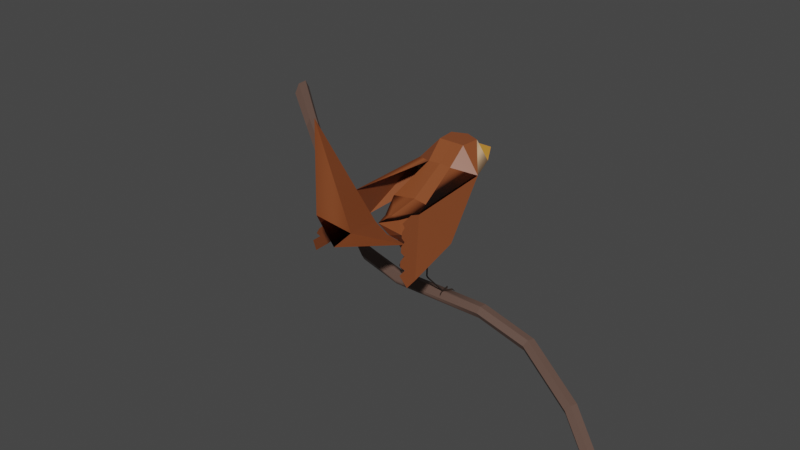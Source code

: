 # Source: bird.blend  (saved by Blender 3.6.13; exported with 4.5.12 LTS)
import bpy
from mathutils import Matrix  # noqa: F401  (used for matrix-valued properties, if any)

bpy.ops.wm.read_factory_settings(use_empty=True)
scene = bpy.context.scene
scene.name = 'Scene'

# ---- collections
col_collection = bpy.data.collections.new('Collection'); scene.collection.children.link(col_collection)

# ---- materials (node trees are filled in below, after node groups)
mat_body = bpy.data.materials.new('Body')
mat_body.use_transparent_shadow = False
mat_body.diffuse_color = (0.2502, 0.06848, 0.02217, 1.0)
mat_paruh = bpy.data.materials.new('paruh')
mat_paruh.use_transparent_shadow = False
mat_paruh.diffuse_color = (0.9647, 0.4179, 0.05286, 1.0)
mat_body_1 = bpy.data.materials.new('Body_1')
mat_body_1.use_transparent_shadow = False
mat_body_1.diffuse_color = (0.7682, 0.4851, 0.2831, 1.0)
mat_kaki = bpy.data.materials.new('kaki')
mat_kaki.use_transparent_shadow = False
mat_kaki.diffuse_color = (0.02539, 0.01621, 0.01235, 1.0)
mat_kayu = bpy.data.materials.new('kayu')
mat_kayu.use_transparent_shadow = False
mat_kayu.diffuse_color = (0.1193, 0.07196, 0.05623, 1.0)

# ---- material node trees
mat_body.use_nodes = True; mat_body.node_tree.nodes.clear()
_N = mat_body.node_tree.nodes; _L = mat_body.node_tree.links
n0 = _N.new('ShaderNodeBsdfPrincipled'); n0.name = 'Principled BSDF'; n0.location = (10, 300)
n0.distribution = 'GGX'
n0.subsurface_method = 'RANDOM_WALK_SKIN'
n0.inputs[0].default_value = (0.2502, 0.06848, 0.02217, 1.0)
n0.inputs[2].default_value = 0.4
n0.inputs[3].default_value = 1.45
n0.inputs[27].default_value = (0.2502, 0.06848, 0.02217, 1.0)
n1 = _N.new('ShaderNodeOutputMaterial'); n1.name = 'Material Output'; n1.location = (300, 300)
n2 = _N.new('ShaderNodeNormalMap'); n2.name = 'Normal Map'; n2.location = (-300, -300)
n2.label = 'Normal/Map'
_L.new(n0.outputs[0], n1.inputs[0])
_L.new(n2.outputs[0], n0.inputs[5])
n1.is_active_output = True
mat_paruh.use_nodes = True; mat_paruh.node_tree.nodes.clear()
_N = mat_paruh.node_tree.nodes; _L = mat_paruh.node_tree.links
n0 = _N.new('ShaderNodeBsdfPrincipled'); n0.name = 'Principled BSDF'; n0.location = (10, 300)
n0.distribution = 'GGX'
n0.subsurface_method = 'RANDOM_WALK_SKIN'
n0.inputs[0].default_value = (0.9647, 0.4179, 0.05286, 1.0)
n0.inputs[2].default_value = 0.4
n0.inputs[3].default_value = 1.45
n0.inputs[27].default_value = (0.9647, 0.4179, 0.05286, 1.0)
n1 = _N.new('ShaderNodeOutputMaterial'); n1.name = 'Material Output'; n1.location = (300, 300)
n2 = _N.new('ShaderNodeNormalMap'); n2.name = 'Normal Map'; n2.location = (-300, -300)
n2.label = 'Normal/Map'
_L.new(n0.outputs[0], n1.inputs[0])
_L.new(n2.outputs[0], n0.inputs[5])
n1.is_active_output = True
mat_body_1.use_nodes = True; mat_body_1.node_tree.nodes.clear()
_N = mat_body_1.node_tree.nodes; _L = mat_body_1.node_tree.links
n0 = _N.new('ShaderNodeBsdfPrincipled'); n0.name = 'Principled BSDF'; n0.location = (10, 300)
n0.distribution = 'GGX'
n0.subsurface_method = 'RANDOM_WALK_SKIN'
n0.inputs[0].default_value = (0.7682, 0.4851, 0.2831, 1.0)
n0.inputs[2].default_value = 0.4
n0.inputs[3].default_value = 1.45
n0.inputs[27].default_value = (0.7682, 0.4851, 0.2831, 1.0)
n1 = _N.new('ShaderNodeOutputMaterial'); n1.name = 'Material Output'; n1.location = (300, 300)
n2 = _N.new('ShaderNodeNormalMap'); n2.name = 'Normal Map'; n2.location = (-300, -300)
n2.label = 'Normal/Map'
_L.new(n0.outputs[0], n1.inputs[0])
_L.new(n2.outputs[0], n0.inputs[5])
n1.is_active_output = True
mat_kaki.use_nodes = True; mat_kaki.node_tree.nodes.clear()
_N = mat_kaki.node_tree.nodes; _L = mat_kaki.node_tree.links
n0 = _N.new('ShaderNodeBsdfPrincipled'); n0.name = 'Principled BSDF'; n0.location = (10, 300)
n0.distribution = 'GGX'
n0.subsurface_method = 'RANDOM_WALK_SKIN'
n0.inputs[0].default_value = (0.02539, 0.01621, 0.01235, 1.0)
n0.inputs[2].default_value = 0.4
n0.inputs[3].default_value = 1.45
n0.inputs[27].default_value = (0.02539, 0.01621, 0.01235, 1.0)
n1 = _N.new('ShaderNodeOutputMaterial'); n1.name = 'Material Output'; n1.location = (300, 300)
n2 = _N.new('ShaderNodeNormalMap'); n2.name = 'Normal Map'; n2.location = (-300, -300)
n2.label = 'Normal/Map'
_L.new(n0.outputs[0], n1.inputs[0])
_L.new(n2.outputs[0], n0.inputs[5])
n1.is_active_output = True
mat_kayu.use_nodes = True; mat_kayu.node_tree.nodes.clear()
_N = mat_kayu.node_tree.nodes; _L = mat_kayu.node_tree.links
n0 = _N.new('ShaderNodeBsdfPrincipled'); n0.name = 'Principled BSDF'; n0.location = (10, 300)
n0.distribution = 'GGX'
n0.subsurface_method = 'RANDOM_WALK_SKIN'
n0.inputs[0].default_value = (0.1193, 0.07196, 0.05623, 1.0)
n0.inputs[2].default_value = 0.4
n0.inputs[3].default_value = 1.45
n0.inputs[27].default_value = (0.1193, 0.07196, 0.05623, 1.0)
n1 = _N.new('ShaderNodeOutputMaterial'); n1.name = 'Material Output'; n1.location = (300, 300)
n2 = _N.new('ShaderNodeNormalMap'); n2.name = 'Normal Map'; n2.location = (-300, -300)
n2.label = 'Normal/Map'
_L.new(n0.outputs[0], n1.inputs[0])
_L.new(n2.outputs[0], n0.inputs[5])
n1.is_active_output = True

# ---- world
world_world = bpy.data.worlds.new('World'); scene.world = world_world
world_world.use_nodes = True; world_world.node_tree.nodes.clear()
_N = world_world.node_tree.nodes; _L = world_world.node_tree.links
n0 = _N.new('ShaderNodeOutputWorld'); n0.name = 'World Output'; n0.location = (300, 300)
n1 = _N.new('ShaderNodeBackground'); n1.name = 'Background'; n1.location = (10, 300)
n1.inputs[0].default_value = (0.05088, 0.05088, 0.05088, 1.0)
_L.new(n1.outputs[0], n0.inputs[0])
n0.is_active_output = True
world_world.color = (0.05088, 0.05088, 0.05088)
world_world.use_sun_shadow = False
world_world.sun_shadow_jitter_overblur = 0.0

# ---- meshes
me_plane_003 = bpy.data.meshes.new('Plane.003')
me_plane_003.from_pydata([(0.9678, -0.07471, 0.2448), (0.6109, 0.7812, 0.5066), (0.5486, 0.7812, 1.291), (1.386, -0.1617, 1.458), (0.8186, -0.8761, 1.034), (0.5079, 0.1056, 2.023), (1.219, -1.284, 2.025), (0.7825, -2.536, 2.362), (0.7652, -2.613, 3.583), (2.117, -2.377, 6.042), (1.533, -0.3354, 5.132), (1.027, -0.9711, 3.461), (0.4374, -1.652, 4.789), (0.326, -1.084, 4.782), (1.533, -0.1973, 5.575), (2.172, -2.432, 6.572), (2.014, -2.017, 5.882), (1.636, -0.696, 5.293), (1.888, -1.577, 5.685), (1.762, -1.136, 5.489), (1.598, -0.2859, 6.12), (1.674, -0.5535, 6.24), (1.636, -0.4606, 6.049), (1.976, -1.607, 6.709), (2.052, -1.874, 6.829), (2.014, -1.826, 6.495), (1.724, -0.7262, 6.317), (1.8, -0.9938, 6.436), (1.762, -0.9134, 6.205), (1.85, -1.167, 6.513), (1.926, -1.434, 6.632), (1.888, -1.363, 6.372), (2.052, -2.013, 6.385), (1.976, -1.745, 6.266), (2.014, -1.879, 6.325), (1.926, -1.572, 6.189), (1.85, -1.305, 6.069), (1.888, -1.438, 6.129), (1.8, -1.132, 5.992), (1.724, -0.8644, 5.873), (1.762, -0.9982, 5.933), (1.674, -0.6916, 5.796), (1.598, -0.4241, 5.677), (1.636, -0.5579, 5.736), (0.7825, -2.536, 2.362), (0.7652, -2.613, 3.583), (0.2629, -2.581, 2.101), (0.2557, -2.616, 3.769), (0.5437, -3.419, 3.359), (0.6896, -2.886, 3.603), (0.2506, -2.933, 3.713), (0.5102, -3.423, 3.378), (0.5746, -3.415, 3.368), (0.5251, -3.421, 3.318), (0.647, -3.823, 3.49), (0.6353, -3.837, 3.548), (0.6975, -3.819, 3.539), (0.6685, -3.904, 3.459), (0.6613, -3.934, 3.511), (0.7228, -3.913, 3.503), (0.8889, -4.642, 2.861), (0.8848, -4.7, 2.88), (0.946, -4.677, 2.884), (1.011, -4.717, 2.726), (0.9503, -4.741, 2.72), (0.9526, -4.681, 2.708), (1.955, -1.9, 3.777), (1.108, -4.754, 2.472), (1.049, -4.778, 2.459), (1.055, -4.72, 2.441), (1.151, -4.85, 2.36), (0.8822, -4.7, 2.9), (0.9101, -4.65, 2.879), (0.9406, -4.713, 2.873), (0.8918, -4.739, 2.645), (0.832, -4.726, 2.669), (0.8628, -4.675, 2.655), (0.841, -4.759, 2.437), (0.7795, -4.746, 2.456), (0.8088, -4.696, 2.434), (0.7706, -4.833, 2.323), (0.8813, -4.691, 2.875), (0.9245, -4.688, 2.87), (0.9093, -4.66, 2.896), (0.8759, -4.785, 2.981), (0.9193, -4.784, 2.98), (0.9037, -4.76, 3.009), (0.8914, -4.879, 3.018), (0.0, 0.2852, -0.2219), (-0.9678, -0.07471, 0.2448), (0.0, 0.7812, 0.2535), (-0.6109, 0.7812, 0.5066), (0.0, -0.2836, -1.322), (0.0, -0.4526, -0.1299), (-0.5486, 0.7812, 1.291), (0.0, 0.7812, 1.291), (-1.386, -0.1617, 1.458), (-0.8186, -0.8761, 1.034), (0.0, -1.265, 0.5699), (-0.5079, 0.1056, 2.023), (0.0, 0.1217, 1.987), (-1.219, -1.284, 2.025), (0.0, -1.982, 0.9347), (-0.7825, -2.536, 2.362), (-0.7652, -2.613, 3.583), (0.0, -2.613, 1.942), (0.0, -2.616, 3.859), (-2.117, -2.377, 6.042), (-1.533, -0.3354, 5.132), (0.0, -0.7896, 3.499), (-1.027, -0.9711, 3.461), (-0.4374, -1.652, 4.789), (0.0, -1.741, 4.945), (0.0, -0.9888, 4.797), (-0.326, -1.084, 4.782), (0.0, -0.9992, 5.558), (-1.533, -0.1973, 5.575), (-2.172, -2.432, 6.572), (-2.014, -2.017, 5.882), (-1.636, -0.696, 5.293), (-1.888, -1.577, 5.685), (-1.762, -1.136, 5.489), (-1.598, -0.2859, 6.12), (-1.674, -0.5535, 6.24), (-1.636, -0.4606, 6.049), (-1.976, -1.607, 6.709), (-2.052, -1.874, 6.829), (-2.014, -1.826, 6.495), (-1.724, -0.7262, 6.317), (-1.8, -0.9938, 6.436), (-1.762, -0.9134, 6.205), (-1.85, -1.167, 6.513), (-1.926, -1.434, 6.632), (-1.888, -1.363, 6.372), (-2.052, -2.013, 6.385), (-1.976, -1.745, 6.266), (-2.014, -1.879, 6.325), (-1.926, -1.572, 6.189), (-1.85, -1.305, 6.069), (-1.888, -1.438, 6.129), (-1.8, -1.132, 5.992), (-1.724, -0.8644, 5.873), (-1.762, -0.9982, 5.933), (-1.674, -0.6916, 5.796), (-1.598, -0.4241, 5.677), (-1.636, -0.5579, 5.736), (-0.7825, -2.536, 2.362), (-0.7652, -2.613, 3.583), (-0.2629, -2.581, 2.101), (-0.2557, -2.616, 3.769), (-0.5437, -3.419, 3.359), (-0.6896, -2.886, 3.603), (-0.2506, -2.933, 3.713), (-0.5102, -3.423, 3.378), (-0.5746, -3.415, 3.368), (-0.5251, -3.421, 3.318), (-0.647, -3.823, 3.49), (-0.6353, -3.837, 3.548), (-0.6975, -3.819, 3.539), (-0.6685, -3.904, 3.459), (-0.6613, -3.934, 3.511), (-0.7228, -3.913, 3.503), (-0.8889, -4.642, 2.861), (-0.8848, -4.7, 2.88), (-0.946, -4.677, 2.884), (-1.011, -4.717, 2.726), (-0.9503, -4.741, 2.72), (-0.9526, -4.681, 2.708), (-1.955, -1.9, 3.777), (-1.108, -4.754, 2.472), (-1.049, -4.778, 2.459), (-1.055, -4.72, 2.441), (-1.151, -4.85, 2.36), (-0.8822, -4.7, 2.9), (-0.9101, -4.65, 2.879), (-0.9406, -4.713, 2.873), (-0.8918, -4.739, 2.645), (-0.832, -4.726, 2.669), (-0.8628, -4.675, 2.655), (-0.841, -4.759, 2.437), (-0.7795, -4.746, 2.456), (-0.8088, -4.696, 2.434), (-0.7706, -4.833, 2.323), (-0.8813, -4.691, 2.875), (-0.9245, -4.688, 2.87), (-0.9093, -4.66, 2.896), (-0.8759, -4.785, 2.981), (-0.9193, -4.784, 2.98), (-0.9037, -4.76, 3.009), (-0.8914, -4.879, 3.018), (7.451e-09, -0.8329, 7.021), (0.1267, 4.045, 8.744), (7.451e-09, -0.8858, 5.696), (7.451e-09, -1.648, 5.071), (7.451e-09, -2.534, 3.993), (0.3925, -0.7172, 8.306), (-0.6472, 0.0611, 8.034)], [], [(0, 92, 93), (1, 88, 90), (0, 88, 1), (2, 1, 90, 95), (0, 92, 88), (93, 4, 0), (0, 1, 3), (0, 4, 3), (4, 93, 98), (2, 3, 1), (2, 95, 100, 5), (2, 5, 3), (4, 98, 6), (4, 6, 3), (102, 7, 6), (98, 102, 6), (7, 8, 6), (7, 102, 105), (8, 7, 105), (105, 106, 8), (17, 10, 66), (36, 29, 27, 38), (5, 10, 3), (6, 11, 5), (8, 11, 6), (109, 11, 5, 100), (11, 109, 113, 13), (11, 12, 13), (106, 12, 8), (11, 8, 12), (106, 112, 12), (13, 113, 115), (12, 112, 115), (13, 12, 115), (6, 66, 3), (32, 15, 24), (16, 9, 15, 32), (14, 42, 20), (33, 23, 30, 35), (10, 17, 42, 14), (19, 39, 41, 17), (18, 36, 38, 19), (16, 33, 35, 18), (32, 34, 16), (34, 33, 16), (35, 37, 18), (37, 36, 18), (38, 40, 19), (40, 39, 19), (41, 43, 17), (43, 42, 17), (26, 39, 40, 28), (28, 40, 38, 27), (29, 36, 37, 31), (31, 37, 35, 30), (32, 24, 25, 34), (34, 25, 23, 33), (20, 42, 43, 22), (22, 43, 41, 21), (39, 26, 21, 41), (44, 45, 49), (45, 49, 50, 47), (47, 46, 50), (44, 49, 48), (49, 48, 50), (44, 48, 46), (50, 46, 48), (51, 53, 52), (55, 56, 59, 58), (52, 53, 54, 56), (51, 52, 56, 55), (53, 51, 55, 54), (57, 58, 61, 60), (54, 55, 58, 57), (56, 54, 57, 59), (59, 57, 60, 62), (58, 59, 62, 61), (60, 61, 64, 65), (61, 62, 63, 64), (62, 60, 65, 63), (10, 3, 66), (66, 9, 16), (18, 19, 66), (19, 17, 66), (66, 16, 18), (63, 65, 69, 67), (65, 64, 68, 69), (64, 63, 67, 68), (68, 67, 70), (67, 69, 70), (69, 68, 70), (72, 71, 75, 76), (71, 73, 74, 75), (73, 72, 76, 74), (74, 76, 79, 77), (76, 75, 78, 79), (75, 74, 77, 78), (78, 77, 80), (77, 79, 80), (79, 78, 80), (81, 83, 86, 84), (83, 82, 85, 86), (82, 81, 84, 85), (85, 84, 87), (84, 86, 87), (86, 85, 87), (89, 93, 92), (91, 90, 88), (89, 91, 88), (94, 95, 90, 91), (89, 88, 92), (93, 89, 97), (89, 96, 91), (89, 96, 97), (97, 98, 93), (94, 91, 96), (94, 99, 100, 95), (94, 96, 99), (97, 101, 98), (97, 96, 101), (102, 101, 103), (98, 101, 102), (103, 101, 104), (103, 105, 102), (104, 105, 103), (105, 104, 106), (119, 168, 108), (138, 140, 129, 131), (99, 96, 108), (101, 99, 110), (104, 101, 110), (109, 100, 99, 110), (110, 114, 113, 109), (110, 114, 111), (106, 104, 111), (110, 111, 104), (106, 111, 112), (114, 115, 113), (111, 115, 112), (114, 115, 111), (101, 96, 168), (134, 126, 117), (118, 134, 117, 107), (116, 122, 144), (135, 137, 132, 125), (108, 116, 144, 119), (121, 119, 143, 141), (120, 121, 140, 138), (118, 120, 137, 135), (134, 118, 136), (136, 118, 135), (137, 120, 139), (139, 120, 138), (140, 121, 142), (142, 121, 141), (143, 119, 145), (145, 119, 144), (128, 130, 142, 141), (130, 129, 140, 142), (131, 133, 139, 138), (133, 132, 137, 139), (134, 136, 127, 126), (136, 135, 125, 127), (122, 124, 145, 144), (124, 123, 143, 145), (141, 143, 123, 128), (146, 151, 147), (147, 149, 152, 151), (149, 152, 148), (146, 150, 151), (151, 152, 150), (146, 148, 150), (152, 150, 148), (153, 154, 155), (157, 160, 161, 158), (154, 158, 156, 155), (153, 157, 158, 154), (155, 156, 157, 153), (159, 162, 163, 160), (156, 159, 160, 157), (158, 161, 159, 156), (161, 164, 162, 159), (160, 163, 164, 161), (162, 167, 166, 163), (163, 166, 165, 164), (164, 165, 167, 162), (108, 168, 96), (168, 118, 107), (120, 168, 121), (121, 168, 119), (168, 120, 118), (165, 169, 171, 167), (167, 171, 170, 166), (166, 170, 169, 165), (170, 172, 169), (169, 172, 171), (171, 172, 170), (174, 178, 177, 173), (173, 177, 176, 175), (175, 176, 178, 174), (176, 179, 181, 178), (178, 181, 180, 177), (177, 180, 179, 176), (180, 182, 179), (179, 182, 181), (181, 182, 180), (183, 186, 188, 185), (185, 188, 187, 184), (184, 187, 186, 183), (187, 189, 186), (186, 189, 188), (188, 189, 187), (190, 191, 192), (190, 192, 193), (193, 194, 190), (195, 190, 196), (191, 190, 196), (194, 195, 190)])
me_plane_003.polygons.foreach_set('use_smooth', [True] * 218)
me_plane_003.polygons.foreach_set('material_index', [1, 0, 2, 0, 1, 2, 2, 2, 2, 0, 0, 0, 2, 2, 2, 2, 2, 2, 2, 2, 0, 0, 0, 0, 0, 0, 0, 0, 0, 0, 0, 0, 0, 0, 0, 0, 0, 0, 0, 0, 0, 0, 0, 0, 0, 0, 0, 0, 0, 0, 0, 0, 0, 0, 0, 0, 0, 0, 0, 0, 0, 0, 0, 0, 0, 0, 0, 3, 3, 3, 3, 3, 3, 3, 3, 3, 3, 3, 3, 3, 0, 0, 0, 0, 0, 3, 3, 3, 3, 3, 3, 3, 3, 3, 3, 3, 3, 3, 3, 3, 3, 3, 3, 3, 3, 3, 1, 0, 2, 0, 1, 2, 2, 2, 2, 0, 0, 0, 2, 2, 2, 2, 2, 2, 2, 2, 0, 0, 0, 0, 0, 0, 0, 0, 0, 0, 0, 0, 0, 0, 0, 0, 0, 0, 0, 0, 0, 0, 0, 0, 0, 0, 0, 0, 0, 0, 0, 0, 0, 0, 0, 0, 0, 0, 0, 0, 0, 0, 0, 0, 0, 0, 0, 3, 3, 3, 3, 3, 3, 3, 3, 3, 3, 3, 3, 3, 0, 0, 0, 0, 0, 3, 3, 3, 3, 3, 3, 3, 3, 3, 3, 3, 3, 3, 3, 3, 3, 3, 3, 3, 3, 3, 0, 0, 0, 0, 0, 0])
_k = set([(0, 1), (0, 4), (0, 88), (0, 93), (1, 2), (1, 3), (1, 88), (1, 90), (2, 3), (2, 5), (2, 95), (3, 4), (3, 5), (3, 66), (4, 6), (4, 93), (4, 98), (5, 100), (6, 7), (6, 8), (6, 11), (6, 98), (6, 102), (7, 8), (7, 102), (7, 105), (8, 11), (8, 12), (8, 105), (8, 106), (9, 16), (10, 17), (10, 66), (11, 12), (11, 109), (12, 13), (12, 106), (12, 112), (12, 115), (13, 113), (16, 18), (17, 19), (18, 19), (44, 48), (46, 48), (46, 50), (49, 50), (51, 52), (51, 53), (51, 55), (52, 53), (52, 56), (53, 54), (54, 55), (54, 56), (54, 57), (55, 56), (55, 58), (56, 59), (57, 58), (57, 59), (57, 60), (58, 59), (58, 61), (59, 62), (60, 61), (60, 62), (60, 65), (61, 62), (61, 64), (62, 63), (63, 64), (63, 65), (63, 67), (64, 65), (64, 68), (65, 69), (67, 68), (67, 69), (67, 70), (68, 69), (68, 70), (69, 70), (71, 75), (72, 76), (73, 74), (74, 75), (74, 76), (74, 77), (75, 76), (75, 78), (76, 79), (77, 78), (77, 79), (77, 80), (78, 79), (78, 80), (79, 80), (81, 84), (82, 85), (83, 86), (84, 85), (84, 86), (84, 87), (85, 86), (85, 87), (86, 87), (88, 89), (88, 90), (88, 91), (88, 92), (89, 91), (89, 93), (89, 97), (90, 91), (91, 94), (91, 96), (92, 93), (93, 97), (93, 98), (94, 95), (94, 96), (94, 99), (95, 100), (96, 97), (96, 99), (96, 168), (97, 98), (97, 101), (98, 101), (98, 102), (99, 100), (100, 109), (101, 102), (101, 103), (101, 104), (101, 110), (102, 103), (102, 105), (103, 104), (103, 105), (104, 105), (104, 106), (104, 110), (104, 111), (106, 111), (106, 112), (107, 118), (108, 119), (108, 168), (109, 110), (109, 113), (110, 111), (111, 112), (111, 114), (111, 115), (112, 115), (113, 114), (113, 115), (118, 120), (119, 121), (120, 121), (146, 150), (148, 150), (148, 152), (151, 152), (153, 154), (153, 155), (153, 157), (154, 155), (154, 158), (155, 156), (156, 157), (156, 158), (156, 159), (157, 158), (157, 160), (158, 161), (159, 160), (159, 161), (159, 162), (160, 161), (160, 163), (161, 164), (162, 163), (162, 164), (162, 167), (163, 164), (163, 166), (164, 165), (165, 166), (165, 167), (165, 169), (166, 167), (166, 170), (167, 171), (169, 170), (169, 171), (169, 172), (170, 171), (170, 172), (171, 172), (173, 177), (174, 178), (175, 176), (176, 177), (176, 178), (176, 179), (177, 178), (177, 180), (178, 181), (179, 180), (179, 181), (179, 182), (180, 181), (180, 182), (181, 182), (183, 186), (184, 187), (185, 188), (186, 187), (186, 188), (186, 189), (187, 188), (187, 189), (188, 189), (190, 191), (190, 192), (190, 194)])
me_plane_003.attributes.new('sharp_edge', 'BOOLEAN', 'EDGE').data.foreach_set('value', [ (min(e.vertices), max(e.vertices)) in _k for e in me_plane_003.edges])
_uv = me_plane_003.uv_layers.new(name='UVMap')
_uv.uv.foreach_set('vector', [1.0, 0.0, 0.0, 1.0, 0.0, 0.0, 0.0, 0.0, 0.0, 0.0, 0.0, 0.0, 1.0, 0.0, 0.0, 0.0, 1.0, 0.0, 0.0, 0.0, 0.0, 0.0, 0.0, 0.0, 0.0, 0.0, 1.0, 0.0, 0.0, 1.0, 0.0, 0.0, 0.0, 0.0, 0.0, 0.0, 1.0, 0.0, 1.0, 0.0, 1.0, 0.0, 0.0, 0.0, 1.0, 0.0, 0.0, 0.0, 0.0, 0.0, 0.0, 0.0, 0.0, 0.0, 0.0, 0.0, 0.0, 0.0, 0.0, 0.0, 1.0, 0.0, 0.0, 0.0, 0.0, 0.0, 0.0, 0.0, 0.0, 0.0, 0.0, 0.0, 0.0, 0.0, 0.0, 0.0, 0.0, 0.0, 0.0, 0.0, 0.0, 0.0, 0.0, 0.0, 0.0, 0.0, 0.0, 0.0, 0.0, 0.0, 0.0, 0.0, 0.0, 0.0, 0.0, 0.0, 0.0, 0.0, 0.0, 0.0, 0.0, 0.0, 0.0, 0.0, 0.0, 0.0, 0.0, 0.0, 0.0, 0.0, 0.0, 0.0, 0.0, 0.0, 0.0, 0.0, 0.0, 0.0, 0.0, 0.0, 0.0, 0.0, 0.0, 0.0, 0.0, 0.0, 0.0, 0.0, 0.0, 0.0, 0.0, 0.0, 0.0, 0.0, 0.0, 0.0, 0.0, 0.0, 0.0, 0.0, 0.0, 0.0, 0.0, 0.0, 0.0, 0.0, 0.0, 0.0, 0.0, 0.0, 0.0, 0.0, 0.0, 0.0, 0.0, 0.0, 0.0, 0.0, 0.0, 0.0, 0.0, 0.0, 0.0, 0.0, 0.0, 0.0, 0.0, 0.0, 0.0, 0.0, 0.0, 0.0, 0.0, 0.0, 0.0, 0.0, 0.0, 0.0, 0.0, 0.0, 0.0, 0.0, 0.0, 0.0, 0.0, 0.0, 0.0, 0.0, 0.0, 0.0, 0.0, 0.0, 0.0, 0.0, 0.0, 0.0, 0.0, 0.0, 0.0, 0.0, 0.0, 0.0, 0.0, 0.0, 0.0, 0.0, 0.0, 0.0, 0.0, 0.0, 0.0, 0.0, 0.0, 0.0, 0.0, 0.0, 0.0, 0.0, 0.0, 0.0, 0.0, 0.0, 0.0, 0.0, 0.0, 0.0, 0.0, 0.0, 0.0, 0.0, 0.0, 0.0, 0.0, 0.0, 0.0, 0.0, 0.0, 0.0, 0.0, 0.0, 0.0, 0.0, 0.0, 0.0, 0.0, 0.0, 0.0, 0.0, 0.0, 0.0, 0.0, 0.0, 0.0, 0.0, 0.0, 0.0, 0.0, 0.0, 0.0, 0.0, 0.0, 0.0, 0.0, 0.0, 0.0, 0.0, 0.0, 0.0, 0.0, 0.0, 0.0, 0.0, 0.0, 0.0, 0.0, 0.0, 0.0, 0.0, 0.0, 0.0, 0.0, 0.0, 0.0, 0.0, 0.0, 0.0, 0.0, 0.0, 0.0, 0.0, 0.0, 0.0, 0.0, 0.0, 0.0, 0.0, 0.0, 0.0, 0.0, 0.0, 0.0, 0.0, 0.0, 0.0, 0.0, 0.0, 0.0, 0.0, 0.0, 0.0, 0.0, 0.0, 0.0, 0.0, 0.0, 0.0, 0.0, 0.0, 0.0, 0.0, 0.0, 0.0, 0.0, 0.0, 0.0, 0.0, 0.0, 0.0, 0.0, 0.0, 0.0, 0.0, 0.0, 0.0, 0.0, 0.0, 0.0, 0.0, 0.0, 0.0, 0.0, 0.0, 0.0, 0.0, 0.0, 0.0, 0.0, 0.0, 0.0, 0.0, 0.0, 0.0, 0.0, 0.0, 0.0, 0.0, 0.0, 0.0, 0.0, 0.0, 0.0, 0.0, 0.0, 0.0, 0.0, 0.0, 0.0, 0.0, 0.0, 0.0, 0.0, 0.0, 0.0, 0.0, 0.0, 0.0, 0.0, 0.0, 0.0, 0.0, 0.0, 0.0, 0.0, 0.0, 0.0, 0.0, 0.0, 0.0, 0.0, 0.0, 0.0, 0.0, 0.0, 0.0, 0.0, 0.0, 0.0, 0.0, 0.0, 0.0, 0.0, 0.0, 0.0, 0.0, 0.0, 0.0, 0.0, 0.0, 0.0, 0.0, 0.0, 0.0, 0.0, 0.0, 0.0, 0.0, 0.0, 0.0, 0.0, 0.0, 0.0, 0.0, 0.0, 0.0, 0.0, 0.0, 0.0, 0.0, 0.0, 0.0, 0.0, 0.0, 0.0, 0.0, 0.0, 0.0, 0.0, 0.0, 0.0, 0.0, 0.0, 0.0, 0.0, 0.0, 0.0, 0.0, 0.2016, 0.7984, 0.8726, 0.1274, 0.0, 0.0, 0.8726, 0.1274, 0.8726, 0.1274, 0.0, 0.0, 0.8726, 0.1274, 0.2016, 0.7984, 0.2016, 0.7984, 0.8726, 0.1274, 0.0, 0.0, 0.8726, 0.1274, 0.8726, 0.1274, 0.0, 0.0, 0.2016, 0.7984, 0.0, 0.0, 0.0, 0.0, 0.2016, 0.7984, 0.2016, 0.7984, 0.0, 0.0, 0.0, 0.0, 0.2016, 0.7984, 0.2016, 0.7984, 0.0, 0.0, 0.0, 0.0, 0.2016, 0.7984, 0.8726, 0.1274, 0.2016, 0.7984, 0.2016, 0.7984, 0.8726, 0.1274, 0.8726, 0.1274, 0.2016, 0.7984, 0.2016, 0.7984, 0.8726, 0.1274, 0.0, 0.0, 0.8726, 0.1274, 0.8726, 0.1274, 0.0, 0.0, 0.2016, 0.7984, 0.0, 0.0, 0.0, 0.0, 0.2016, 0.7984, 0.0, 0.0, 0.8726, 0.1274, 0.8726, 0.1274, 0.0, 0.0, 0.8726, 0.1274, 0.2016, 0.7984, 0.2016, 0.7984, 0.8726, 0.1274, 0.0, 0.0, 0.0, 0.0, 0.0, 0.0, 0.0, 0.0, 0.0, 0.0, 0.0, 0.0, 0.0, 0.0, 0.0, 0.0, 0.0, 0.0, 0.0, 0.0, 0.0, 0.0, 0.0, 0.0, 0.0, 0.0, 0.0, 0.0, 0.0, 0.0, 0.8726, 0.1274, 0.2016, 0.7984, 0.2016, 0.7984, 0.8726, 0.1274, 0.2016, 0.7984, 0.0, 0.0, 0.0, 0.0, 0.2016, 0.7984, 0.0, 0.0, 0.8726, 0.1274, 0.8726, 0.1274, 0.0, 0.0, 0.0, 0.0, 0.8726, 0.1274, 0.0, 0.0, 0.8726, 0.1274, 0.2016, 0.7984, 0.8726, 0.1274, 0.2016, 0.7984, 0.0, 0.0, 0.2016, 0.7984, 0.2016, 0.7984, 0.0, 0.0, 0.0, 0.0, 0.2016, 0.7984, 0.0, 0.0, 0.8726, 0.1274, 0.8726, 0.1274, 0.0, 0.0, 0.8726, 0.1274, 0.2016, 0.7984, 0.2016, 0.7984, 0.8726, 0.1274, 0.8726, 0.1274, 0.2016, 0.7984, 0.2016, 0.7984, 0.8726, 0.1274, 0.2016, 0.7984, 0.0, 0.0, 0.0, 0.0, 0.2016, 0.7984, 0.0, 0.0, 0.8726, 0.1274, 0.8726, 0.1274, 0.0, 0.0, 0.0, 0.0, 0.8726, 0.1274, 0.0, 0.0, 0.8726, 0.1274, 0.2016, 0.7984, 0.8726, 0.1274, 0.2016, 0.7984, 0.0, 0.0, 0.2016, 0.7984, 0.8726, 0.1274, 0.2016, 0.7984, 0.2016, 0.7984, 0.8726, 0.1274, 0.2016, 0.7984, 0.0, 0.0, 0.0, 0.0, 0.2016, 0.7984, 0.0, 0.0, 0.8726, 0.1274, 0.8726, 0.1274, 0.0, 0.0, 0.0, 0.0, 0.8726, 0.1274, 0.0, 0.0, 0.8726, 0.1274, 0.2016, 0.7984, 0.8726, 0.1274, 0.2016, 0.7984, 0.0, 0.0, 0.2016, 0.7984, 1.0, 0.0, 0.0, 0.0, 0.0, 1.0, 0.0, 0.0, 0.0, 0.0, 0.0, 0.0, 1.0, 0.0, 1.0, 0.0, 0.0, 0.0, 0.0, 0.0, 0.0, 0.0, 0.0, 0.0, 0.0, 0.0, 1.0, 0.0, 0.0, 0.0, 0.0, 1.0, 0.0, 0.0, 1.0, 0.0, 0.0, 0.0, 1.0, 0.0, 0.0, 0.0, 1.0, 0.0, 1.0, 0.0, 0.0, 0.0, 0.0, 0.0, 0.0, 0.0, 0.0, 0.0, 0.0, 0.0, 0.0, 0.0, 1.0, 0.0, 0.0, 0.0, 0.0, 0.0, 0.0, 0.0, 0.0, 0.0, 0.0, 0.0, 0.0, 0.0, 0.0, 0.0, 0.0, 0.0, 0.0, 0.0, 0.0, 0.0, 0.0, 0.0, 0.0, 0.0, 0.0, 0.0, 0.0, 0.0, 0.0, 0.0, 0.0, 0.0, 0.0, 0.0, 0.0, 0.0, 0.0, 0.0, 0.0, 0.0, 0.0, 0.0, 0.0, 0.0, 0.0, 0.0, 0.0, 0.0, 0.0, 0.0, 0.0, 0.0, 0.0, 0.0, 0.0, 0.0, 0.0, 0.0, 0.0, 0.0, 0.0, 0.0, 0.0, 0.0, 0.0, 0.0, 0.0, 0.0, 0.0, 0.0, 0.0, 0.0, 0.0, 0.0, 0.0, 0.0, 0.0, 0.0, 0.0, 0.0, 0.0, 0.0, 0.0, 0.0, 0.0, 0.0, 0.0, 0.0, 0.0, 0.0, 0.0, 0.0, 0.0, 0.0, 0.0, 0.0, 0.0, 0.0, 0.0, 0.0, 0.0, 0.0, 0.0, 0.0, 0.0, 0.0, 0.0, 0.0, 0.0, 0.0, 0.0, 0.0, 0.0, 0.0, 0.0, 0.0, 0.0, 0.0, 0.0, 0.0, 0.0, 0.0, 0.0, 0.0, 0.0, 0.0, 0.0, 0.0, 0.0, 0.0, 0.0, 0.0, 0.0, 0.0, 0.0, 0.0, 0.0, 0.0, 0.0, 0.0, 0.0, 0.0, 0.0, 0.0, 0.0, 0.0, 0.0, 0.0, 0.0, 0.0, 0.0, 0.0, 0.0, 0.0, 0.0, 0.0, 0.0, 0.0, 0.0, 0.0, 0.0, 0.0, 0.0, 0.0, 0.0, 0.0, 0.0, 0.0, 0.0, 0.0, 0.0, 0.0, 0.0, 0.0, 0.0, 0.0, 0.0, 0.0, 0.0, 0.0, 0.0, 0.0, 0.0, 0.0, 0.0, 0.0, 0.0, 0.0, 0.0, 0.0, 0.0, 0.0, 0.0, 0.0, 0.0, 0.0, 0.0, 0.0, 0.0, 0.0, 0.0, 0.0, 0.0, 0.0, 0.0, 0.0, 0.0, 0.0, 0.0, 0.0, 0.0, 0.0, 0.0, 0.0, 0.0, 0.0, 0.0, 0.0, 0.0, 0.0, 0.0, 0.0, 0.0, 0.0, 0.0, 0.0, 0.0, 0.0, 0.0, 0.0, 0.0, 0.0, 0.0, 0.0, 0.0, 0.0, 0.0, 0.0, 0.0, 0.0, 0.0, 0.0, 0.0, 0.0, 0.0, 0.0, 0.0, 0.0, 0.0, 0.0, 0.0, 0.0, 0.0, 0.0, 0.0, 0.0, 0.0, 0.0, 0.0, 0.0, 0.0, 0.0, 0.0, 0.0, 0.0, 0.0, 0.0, 0.0, 0.0, 0.0, 0.0, 0.0, 0.0, 0.0, 0.0, 0.0, 0.0, 0.0, 0.0, 0.0, 0.0, 0.0, 0.0, 0.0, 0.0, 0.0, 0.0, 0.0, 0.0, 0.0, 0.0, 0.0, 0.0, 0.0, 0.0, 0.0, 0.0, 0.0, 0.0, 0.0, 0.0, 0.0, 0.0, 0.0, 0.0, 0.0, 0.0, 0.0, 0.0, 0.0, 0.0, 0.0, 0.0, 0.0, 0.0, 0.0, 0.0, 0.0, 0.0, 0.0, 0.0, 0.0, 0.0, 0.0, 0.0, 0.0, 0.0, 0.0, 0.0, 0.0, 0.0, 0.0, 0.0, 0.0, 0.0, 0.0, 0.0, 0.0, 0.0, 0.0, 0.0, 0.0, 0.0, 0.0, 0.0, 0.0, 0.0, 0.0, 0.0, 0.0, 0.0, 0.0, 0.0, 0.0, 0.0, 0.0, 0.0, 0.0, 0.0, 0.0, 0.0, 0.0, 0.0, 0.0, 0.0, 0.0, 0.0, 0.0, 0.0, 0.0, 0.0, 0.0, 0.0, 0.0, 0.0, 0.0, 0.0, 0.0, 0.0, 0.0, 0.0, 0.0, 0.0, 0.0, 0.0, 0.0, 0.8726, 0.1274, 0.2016, 0.7984, 0.0, 0.0, 0.0, 0.0, 0.8726, 0.1274, 0.8726, 0.1274, 0.8726, 0.1274, 0.8726, 0.1274, 0.2016, 0.7984, 0.2016, 0.7984, 0.0, 0.0, 0.0, 0.0, 0.8726, 0.1274, 0.8726, 0.1274, 0.2016, 0.7984, 0.2016, 0.7984, 0.0, 0.0, 0.0, 0.0, 0.2016, 0.7984, 0.2016, 0.7984, 0.0, 0.0, 0.0, 0.0, 0.2016, 0.7984, 0.2016, 0.7984, 0.0, 0.0, 0.0, 0.0, 0.8726, 0.1274, 0.8726, 0.1274, 0.2016, 0.7984, 0.2016, 0.7984, 0.8726, 0.1274, 0.8726, 0.1274, 0.2016, 0.7984, 0.2016, 0.7984, 0.0, 0.0, 0.0, 0.0, 0.8726, 0.1274, 0.8726, 0.1274, 0.2016, 0.7984, 0.2016, 0.7984, 0.0, 0.0, 0.0, 0.0, 0.0, 0.0, 0.0, 0.0, 0.8726, 0.1274, 0.8726, 0.1274, 0.8726, 0.1274, 0.8726, 0.1274, 0.2016, 0.7984, 0.2016, 0.7984, 0.0, 0.0, 0.0, 0.0, 0.0, 0.0, 0.0, 0.0, 0.0, 0.0, 0.0, 0.0, 0.0, 0.0, 0.0, 0.0, 0.0, 0.0, 0.0, 0.0, 0.0, 0.0, 0.0, 0.0, 0.0, 0.0, 0.0, 0.0, 0.0, 0.0, 0.8726, 0.1274, 0.8726, 0.1274, 0.2016, 0.7984, 0.2016, 0.7984, 0.2016, 0.7984, 0.2016, 0.7984, 0.0, 0.0, 0.0, 0.0, 0.0, 0.0, 0.0, 0.0, 0.8726, 0.1274, 0.8726, 0.1274, 0.0, 0.0, 0.0, 0.0, 0.8726, 0.1274, 0.8726, 0.1274, 0.8726, 0.1274, 0.2016, 0.7984, 0.2016, 0.7984, 0.2016, 0.7984, 0.0, 0.0, 0.2016, 0.7984, 0.2016, 0.7984, 0.0, 0.0, 0.0, 0.0, 0.0, 0.0, 0.0, 0.0, 0.8726, 0.1274, 0.8726, 0.1274, 0.8726, 0.1274, 0.8726, 0.1274, 0.2016, 0.7984, 0.2016, 0.7984, 0.8726, 0.1274, 0.8726, 0.1274, 0.2016, 0.7984, 0.2016, 0.7984, 0.2016, 0.7984, 0.2016, 0.7984, 0.0, 0.0, 0.0, 0.0, 0.0, 0.0, 0.0, 0.0, 0.8726, 0.1274, 0.8726, 0.1274, 0.0, 0.0, 0.0, 0.0, 0.8726, 0.1274, 0.8726, 0.1274, 0.8726, 0.1274, 0.2016, 0.7984, 0.2016, 0.7984, 0.2016, 0.7984, 0.0, 0.0, 0.8726, 0.1274, 0.8726, 0.1274, 0.2016, 0.7984, 0.2016, 0.7984, 0.2016, 0.7984, 0.2016, 0.7984, 0.0, 0.0, 0.0, 0.0, 0.0, 0.0, 0.0, 0.0, 0.8726, 0.1274, 0.8726, 0.1274, 0.0, 0.0, 0.0, 0.0, 0.8726, 0.1274, 0.8726, 0.1274, 0.8726, 0.1274, 0.2016, 0.7984, 0.2016, 0.7984, 0.2016, 0.7984, 0.0, 0.0, 0.0, 0.0, 1.0, 0.0, 0.0, 1.0, 0.0, 0.0, 0.0, 1.0, 0.0, 0.0, 0.0, 0.0, 0.0, 0.0, 0.0, 0.0, 0.0, 0.0, 0.0, 0.0, 0.0, 0.0, 1.0, 0.0, 0.0, 0.0, 0.0, 0.0, 0.0, 0.0, 0.0, 0.0, 0.0, 0.0])
_ca = me_plane_003.color_attributes.new('Col', 'BYTE_COLOR', 'CORNER')
_ca.data.foreach_set('color', [1.0, 1.0, 1.0, 1.0, 1.0, 1.0, 1.0, 1.0, 1.0, 1.0, 1.0, 1.0, 1.0, 1.0, 1.0, 1.0, 1.0, 1.0, 1.0, 1.0, 1.0, 1.0, 1.0, 1.0, 1.0, 1.0, 1.0, 1.0, 1.0, 1.0, 1.0, 1.0, 1.0, 1.0, 1.0, 1.0, 1.0, 1.0, 1.0, 1.0, 1.0, 1.0, 1.0, 1.0, 1.0, 1.0, 1.0, 1.0, 1.0, 1.0, 1.0, 1.0, 1.0, 1.0, 1.0, 1.0, 1.0, 1.0, 1.0, 1.0, 1.0, 1.0, 1.0, 1.0, 1.0, 1.0, 1.0, 1.0, 1.0, 1.0, 1.0, 1.0, 1.0, 1.0, 1.0, 1.0, 1.0, 1.0, 1.0, 1.0, 1.0, 1.0, 1.0, 1.0, 1.0, 1.0, 1.0, 1.0, 1.0, 1.0, 1.0, 1.0, 1.0, 1.0, 1.0, 1.0, 1.0, 1.0, 1.0, 1.0, 1.0, 1.0, 1.0, 1.0, 1.0, 1.0, 1.0, 1.0, 1.0, 1.0, 1.0, 1.0, 1.0, 1.0, 1.0, 1.0, 1.0, 1.0, 1.0, 1.0, 1.0, 1.0, 1.0, 1.0, 1.0, 1.0, 1.0, 1.0, 1.0, 1.0, 1.0, 1.0, 1.0, 1.0, 1.0, 1.0, 1.0, 1.0, 1.0, 1.0, 1.0, 1.0, 1.0, 1.0, 1.0, 1.0, 1.0, 1.0, 1.0, 1.0, 1.0, 1.0, 1.0, 1.0, 1.0, 1.0, 1.0, 1.0, 1.0, 1.0, 1.0, 1.0, 1.0, 1.0, 1.0, 1.0, 1.0, 1.0, 1.0, 1.0, 1.0, 1.0, 1.0, 1.0, 1.0, 1.0, 1.0, 1.0, 1.0, 1.0, 1.0, 1.0, 1.0, 1.0, 1.0, 1.0, 1.0, 1.0, 1.0, 1.0, 1.0, 1.0, 1.0, 1.0, 1.0, 1.0, 1.0, 1.0, 1.0, 1.0, 1.0, 1.0, 1.0, 1.0, 1.0, 1.0, 1.0, 1.0, 1.0, 1.0, 1.0, 1.0, 1.0, 1.0, 1.0, 1.0, 1.0, 1.0, 1.0, 1.0, 1.0, 1.0, 1.0, 1.0, 1.0, 1.0, 1.0, 1.0, 1.0, 1.0, 1.0, 1.0, 1.0, 1.0, 1.0, 1.0, 1.0, 1.0, 1.0, 1.0, 1.0, 1.0, 1.0, 1.0, 1.0, 1.0, 1.0, 1.0, 1.0, 1.0, 1.0, 1.0, 1.0, 1.0, 1.0, 1.0, 1.0, 1.0, 1.0, 1.0, 1.0, 1.0, 1.0, 1.0, 1.0, 1.0, 1.0, 1.0, 1.0, 1.0, 1.0, 1.0, 1.0, 1.0, 1.0, 1.0, 1.0, 1.0, 1.0, 1.0, 1.0, 1.0, 1.0, 1.0, 1.0, 1.0, 1.0, 1.0, 1.0, 1.0, 1.0, 1.0, 1.0, 1.0, 1.0, 1.0, 1.0, 1.0, 1.0, 1.0, 1.0, 1.0, 1.0, 1.0, 1.0, 1.0, 1.0, 1.0, 1.0, 1.0, 1.0, 1.0, 1.0, 1.0, 1.0, 1.0, 1.0, 1.0, 1.0, 1.0, 1.0, 1.0, 1.0, 1.0, 1.0, 1.0, 1.0, 1.0, 1.0, 1.0, 1.0, 1.0, 1.0, 1.0, 1.0, 1.0, 1.0, 1.0, 1.0, 1.0, 1.0, 1.0, 1.0, 1.0, 1.0, 1.0, 1.0, 1.0, 1.0, 1.0, 1.0, 1.0, 1.0, 1.0, 1.0, 1.0, 1.0, 1.0, 1.0, 1.0, 1.0, 1.0, 1.0, 1.0, 1.0, 1.0, 1.0, 1.0, 1.0, 1.0, 1.0, 1.0, 1.0, 1.0, 1.0, 1.0, 1.0, 1.0, 1.0, 1.0, 1.0, 1.0, 1.0, 1.0, 1.0, 1.0, 1.0, 1.0, 1.0, 1.0, 1.0, 1.0, 1.0, 1.0, 1.0, 1.0, 1.0, 1.0, 1.0, 1.0, 1.0, 1.0, 1.0, 1.0, 1.0, 1.0, 1.0, 1.0, 1.0, 1.0, 1.0, 1.0, 1.0, 1.0, 1.0, 1.0, 1.0, 1.0, 1.0, 1.0, 1.0, 1.0, 1.0, 1.0, 1.0, 1.0, 1.0, 1.0, 1.0, 1.0, 1.0, 1.0, 1.0, 1.0, 1.0, 1.0, 1.0, 1.0, 1.0, 1.0, 1.0, 1.0, 1.0, 1.0, 1.0, 1.0, 1.0, 1.0, 1.0, 1.0, 1.0, 1.0, 1.0, 1.0, 1.0, 1.0, 1.0, 1.0, 1.0, 1.0, 1.0, 1.0, 1.0, 1.0, 1.0, 1.0, 1.0, 1.0, 1.0, 1.0, 1.0, 1.0, 1.0, 1.0, 1.0, 1.0, 1.0, 1.0, 1.0, 1.0, 1.0, 1.0, 1.0, 1.0, 1.0, 1.0, 1.0, 1.0, 1.0, 1.0, 1.0, 1.0, 1.0, 1.0, 1.0, 1.0, 1.0, 1.0, 1.0, 1.0, 1.0, 1.0, 1.0, 1.0, 1.0, 1.0, 1.0, 1.0, 1.0, 1.0, 1.0, 1.0, 1.0, 1.0, 1.0, 1.0, 1.0, 1.0, 1.0, 1.0, 1.0, 1.0, 1.0, 1.0, 1.0, 1.0, 1.0, 1.0, 1.0, 1.0, 1.0, 1.0, 1.0, 1.0, 1.0, 1.0, 1.0, 1.0, 1.0, 1.0, 1.0, 1.0, 1.0, 1.0, 1.0, 1.0, 1.0, 1.0, 1.0, 1.0, 1.0, 1.0, 1.0, 1.0, 1.0, 1.0, 1.0, 1.0, 1.0, 1.0, 1.0, 1.0, 1.0, 1.0, 1.0, 1.0, 1.0, 1.0, 1.0, 1.0, 1.0, 1.0, 1.0, 1.0, 1.0, 1.0, 1.0, 1.0, 1.0, 1.0, 1.0, 1.0, 1.0, 1.0, 1.0, 1.0, 1.0, 1.0, 1.0, 1.0, 1.0, 1.0, 1.0, 1.0, 1.0, 1.0, 1.0, 1.0, 1.0, 1.0, 1.0, 1.0, 1.0, 1.0, 1.0, 1.0, 1.0, 1.0, 1.0, 1.0, 1.0, 1.0, 1.0, 1.0, 1.0, 1.0, 1.0, 1.0, 1.0, 1.0, 1.0, 1.0, 1.0, 1.0, 1.0, 1.0, 1.0, 1.0, 1.0, 1.0, 1.0, 1.0, 1.0, 1.0, 1.0, 1.0, 1.0, 1.0, 1.0, 1.0, 1.0, 1.0, 1.0, 1.0, 1.0, 1.0, 1.0, 1.0, 1.0, 1.0, 1.0, 1.0, 1.0, 1.0, 1.0, 1.0, 1.0, 1.0, 1.0, 1.0, 1.0, 1.0, 1.0, 1.0, 1.0, 1.0, 1.0, 1.0, 1.0, 1.0, 1.0, 1.0, 1.0, 1.0, 1.0, 1.0, 1.0, 1.0, 1.0, 1.0, 1.0, 1.0, 1.0, 1.0, 1.0, 1.0, 1.0, 1.0, 1.0, 1.0, 1.0, 1.0, 1.0, 1.0, 1.0, 1.0, 1.0, 1.0, 1.0, 1.0, 1.0, 1.0, 1.0, 1.0, 1.0, 1.0, 1.0, 1.0, 1.0, 1.0, 1.0, 1.0, 1.0, 1.0, 1.0, 1.0, 1.0, 1.0, 1.0, 1.0, 1.0, 1.0, 1.0, 1.0, 1.0, 1.0, 1.0, 1.0, 1.0, 1.0, 1.0, 1.0, 1.0, 1.0, 1.0, 1.0, 1.0, 1.0, 1.0, 1.0, 1.0, 1.0, 1.0, 1.0, 1.0, 1.0, 1.0, 1.0, 1.0, 1.0, 1.0, 1.0, 1.0, 1.0, 1.0, 1.0, 1.0, 1.0, 1.0, 1.0, 1.0, 1.0, 1.0, 1.0, 1.0, 1.0, 1.0, 1.0, 1.0, 1.0, 1.0, 1.0, 1.0, 1.0, 1.0, 1.0, 1.0, 1.0, 1.0, 1.0, 1.0, 1.0, 1.0, 1.0, 1.0, 1.0, 1.0, 1.0, 1.0, 1.0, 1.0, 1.0, 1.0, 1.0, 1.0, 1.0, 1.0, 1.0, 1.0, 1.0, 1.0, 1.0, 1.0, 1.0, 1.0, 1.0, 1.0, 1.0, 1.0, 1.0, 1.0, 1.0, 1.0, 1.0, 1.0, 1.0, 1.0, 1.0, 1.0, 1.0, 1.0, 1.0, 1.0, 1.0, 1.0, 1.0, 1.0, 1.0, 1.0, 1.0, 1.0, 1.0, 1.0, 1.0, 1.0, 1.0, 1.0, 1.0, 1.0, 1.0, 1.0, 1.0, 1.0, 1.0, 1.0, 1.0, 1.0, 1.0, 1.0, 1.0, 1.0, 1.0, 1.0, 1.0, 1.0, 1.0, 1.0, 1.0, 1.0, 1.0, 1.0, 1.0, 1.0, 1.0, 1.0, 1.0, 1.0, 1.0, 1.0, 1.0, 1.0, 1.0, 1.0, 1.0, 1.0, 1.0, 1.0, 1.0, 1.0, 1.0, 1.0, 1.0, 1.0, 1.0, 1.0, 1.0, 1.0, 1.0, 1.0, 1.0, 1.0, 1.0, 1.0, 1.0, 1.0, 1.0, 1.0, 1.0, 1.0, 1.0, 1.0, 1.0, 1.0, 1.0, 1.0, 1.0, 1.0, 1.0, 1.0, 1.0, 1.0, 1.0, 1.0, 1.0, 1.0, 1.0, 1.0, 1.0, 1.0, 1.0, 1.0, 1.0, 1.0, 1.0, 1.0, 1.0, 1.0, 1.0, 1.0, 1.0, 1.0, 1.0, 1.0, 1.0, 1.0, 1.0, 1.0, 1.0, 1.0, 1.0, 1.0, 1.0, 1.0, 1.0, 1.0, 1.0, 1.0, 1.0, 1.0, 1.0, 1.0, 1.0, 1.0, 1.0, 1.0, 1.0, 1.0, 1.0, 1.0, 1.0, 1.0, 1.0, 1.0, 1.0, 1.0, 1.0, 1.0, 1.0, 1.0, 1.0, 1.0, 1.0, 1.0, 1.0, 1.0, 1.0, 1.0, 1.0, 1.0, 1.0, 1.0, 1.0, 1.0, 1.0, 1.0, 1.0, 1.0, 1.0, 1.0, 1.0, 1.0, 1.0, 1.0, 1.0, 1.0, 1.0, 1.0, 1.0, 1.0, 1.0, 1.0, 1.0, 1.0, 1.0, 1.0, 1.0, 1.0, 1.0, 1.0, 1.0, 1.0, 1.0, 1.0, 1.0, 1.0, 1.0, 1.0, 1.0, 1.0, 1.0, 1.0, 1.0, 1.0, 1.0, 1.0, 1.0, 1.0, 1.0, 1.0, 1.0, 1.0, 1.0, 1.0, 1.0, 1.0, 1.0, 1.0, 1.0, 1.0, 1.0, 1.0, 1.0, 1.0, 1.0, 1.0, 1.0, 1.0, 1.0, 1.0, 1.0, 1.0, 1.0, 1.0, 1.0, 1.0, 1.0, 1.0, 1.0, 1.0, 1.0, 1.0, 1.0, 1.0, 1.0, 1.0, 1.0, 1.0, 1.0, 1.0, 1.0, 1.0, 1.0, 1.0, 1.0, 1.0, 1.0, 1.0, 1.0, 1.0, 1.0, 1.0, 1.0, 1.0, 1.0, 1.0, 1.0, 1.0, 1.0, 1.0, 1.0, 1.0, 1.0, 1.0, 1.0, 1.0, 1.0, 1.0, 1.0, 1.0, 1.0, 1.0, 1.0, 1.0, 1.0, 1.0, 1.0, 1.0, 1.0, 1.0, 1.0, 1.0, 1.0, 1.0, 1.0, 1.0, 1.0, 1.0, 1.0, 1.0, 1.0, 1.0, 1.0, 1.0, 1.0, 1.0, 1.0, 1.0, 1.0, 1.0, 1.0, 1.0, 1.0, 1.0, 1.0, 1.0, 1.0, 1.0, 1.0, 1.0, 1.0, 1.0, 1.0, 1.0, 1.0, 1.0, 1.0, 1.0, 1.0, 1.0, 1.0, 1.0, 1.0, 1.0, 1.0, 1.0, 1.0, 1.0, 1.0, 1.0, 1.0, 1.0, 1.0, 1.0, 1.0, 1.0, 1.0, 1.0, 1.0, 1.0, 1.0, 1.0, 1.0, 1.0, 1.0, 1.0, 1.0, 1.0, 1.0, 1.0, 1.0, 1.0, 1.0, 1.0, 1.0, 1.0, 1.0, 1.0, 1.0, 1.0, 1.0, 1.0, 1.0, 1.0, 1.0, 1.0, 1.0, 1.0, 1.0, 1.0, 1.0, 1.0, 1.0, 1.0, 1.0, 1.0, 1.0, 1.0, 1.0, 1.0, 1.0, 1.0, 1.0, 1.0, 1.0, 1.0, 1.0, 1.0, 1.0, 1.0, 1.0, 1.0, 1.0, 1.0, 1.0, 1.0, 1.0, 1.0, 1.0, 1.0, 1.0, 1.0, 1.0, 1.0, 1.0, 1.0, 1.0, 1.0, 1.0, 1.0, 1.0, 1.0, 1.0, 1.0, 1.0, 1.0, 1.0, 1.0, 1.0, 1.0, 1.0, 1.0, 1.0, 1.0, 1.0, 1.0, 1.0, 1.0, 1.0, 1.0, 1.0, 1.0, 1.0, 1.0, 1.0, 1.0, 1.0, 1.0, 1.0, 1.0, 1.0, 1.0, 1.0, 1.0, 1.0, 1.0, 1.0, 1.0, 1.0, 1.0, 1.0, 1.0, 1.0, 1.0, 1.0, 1.0, 1.0, 1.0, 1.0, 1.0, 1.0, 1.0, 1.0, 1.0, 1.0, 1.0, 1.0, 1.0, 1.0, 1.0, 1.0, 1.0, 1.0, 1.0, 1.0, 1.0, 1.0, 1.0, 1.0, 1.0, 1.0, 1.0, 1.0, 1.0, 1.0, 1.0, 1.0, 1.0, 1.0, 1.0, 1.0, 1.0, 1.0, 1.0, 1.0, 1.0, 1.0, 1.0, 1.0, 1.0, 1.0, 1.0, 1.0, 1.0, 1.0, 1.0, 1.0, 1.0, 1.0, 1.0, 1.0, 1.0, 1.0, 1.0, 1.0, 1.0, 1.0, 1.0, 1.0, 1.0, 1.0, 1.0, 1.0, 1.0, 1.0, 1.0, 1.0, 1.0, 1.0, 1.0, 1.0, 1.0, 1.0, 1.0, 1.0, 1.0, 1.0, 1.0, 1.0, 1.0, 1.0, 1.0, 1.0, 1.0, 1.0, 1.0, 1.0, 1.0, 1.0, 1.0, 1.0, 1.0, 1.0, 1.0, 1.0, 1.0, 1.0, 1.0, 1.0, 1.0, 1.0, 1.0, 1.0, 1.0, 1.0, 1.0, 1.0, 1.0, 1.0, 1.0, 1.0, 1.0, 1.0, 1.0, 1.0, 1.0, 1.0, 1.0, 1.0, 1.0, 1.0, 1.0, 1.0, 1.0, 1.0, 1.0, 1.0, 1.0, 1.0, 1.0, 1.0, 1.0, 1.0, 1.0, 1.0, 1.0, 1.0, 1.0, 1.0, 1.0, 1.0, 1.0, 1.0, 1.0, 1.0, 1.0, 1.0, 1.0, 1.0, 1.0, 1.0, 1.0, 1.0, 1.0, 1.0, 1.0, 1.0, 1.0, 1.0, 1.0, 1.0, 1.0, 1.0, 1.0, 1.0, 1.0, 1.0, 1.0, 1.0, 1.0, 1.0, 1.0, 1.0, 1.0, 1.0, 1.0, 1.0, 1.0, 1.0, 1.0, 1.0, 1.0, 1.0, 1.0, 1.0, 1.0, 1.0, 1.0, 1.0, 1.0, 1.0, 1.0, 1.0, 1.0, 1.0, 1.0, 1.0, 1.0, 1.0, 1.0, 1.0, 1.0, 1.0, 1.0, 1.0, 1.0, 1.0, 1.0, 1.0, 1.0, 1.0, 1.0, 1.0, 1.0, 1.0, 1.0, 1.0, 1.0, 1.0, 1.0, 1.0, 1.0, 1.0, 1.0, 1.0, 1.0, 1.0, 1.0, 1.0, 1.0, 1.0, 1.0, 1.0, 1.0, 1.0, 1.0, 1.0, 1.0, 1.0, 1.0, 1.0, 1.0, 1.0, 1.0, 1.0, 1.0, 1.0, 1.0, 1.0, 1.0, 1.0, 1.0, 1.0, 1.0, 1.0, 1.0, 1.0, 1.0, 1.0, 1.0, 1.0, 1.0, 1.0, 1.0, 1.0, 1.0, 1.0, 1.0, 1.0, 1.0, 1.0, 1.0, 1.0, 1.0, 1.0, 1.0, 1.0, 1.0, 1.0, 1.0, 1.0, 1.0, 1.0, 1.0, 1.0, 1.0, 1.0, 1.0, 1.0, 1.0, 1.0, 1.0, 1.0, 1.0, 1.0, 1.0, 1.0, 1.0, 1.0, 1.0, 1.0, 1.0, 1.0, 1.0, 1.0, 1.0, 1.0, 1.0, 1.0, 1.0, 1.0, 1.0, 1.0, 1.0, 1.0, 1.0, 1.0, 1.0, 1.0, 1.0, 1.0, 1.0, 1.0, 1.0, 1.0, 1.0, 1.0, 1.0, 1.0, 1.0, 1.0, 1.0, 1.0, 1.0, 1.0, 1.0, 1.0, 1.0, 1.0, 1.0, 1.0, 1.0, 1.0, 1.0, 1.0, 1.0, 1.0, 1.0, 1.0, 1.0, 1.0, 1.0, 1.0, 1.0, 1.0, 1.0, 1.0, 1.0, 1.0, 1.0, 1.0, 1.0, 1.0, 1.0, 1.0, 1.0, 1.0, 1.0, 1.0, 1.0, 1.0, 1.0, 1.0, 1.0, 1.0, 1.0, 1.0, 1.0, 1.0, 1.0, 1.0, 1.0, 1.0, 1.0, 1.0, 1.0, 1.0, 1.0, 1.0, 1.0, 1.0, 1.0, 1.0, 1.0, 1.0, 1.0, 1.0, 1.0, 1.0, 1.0, 1.0, 1.0, 1.0, 1.0, 1.0, 1.0, 1.0, 1.0, 1.0, 1.0, 1.0, 1.0, 1.0, 1.0, 1.0, 1.0, 1.0, 1.0, 1.0, 1.0, 1.0, 1.0, 1.0, 1.0, 1.0, 1.0, 1.0, 1.0, 1.0, 1.0, 1.0, 1.0, 1.0, 1.0, 1.0, 1.0, 1.0, 1.0, 1.0, 1.0, 1.0, 1.0, 1.0, 1.0, 1.0, 1.0, 1.0, 1.0, 1.0, 1.0, 1.0, 1.0, 1.0, 1.0, 1.0, 1.0, 1.0, 1.0, 1.0, 1.0, 1.0, 1.0, 1.0, 1.0, 1.0, 1.0, 1.0, 1.0, 1.0, 1.0, 1.0, 1.0, 1.0, 1.0, 1.0, 1.0, 1.0, 1.0, 1.0, 1.0, 1.0, 1.0, 1.0, 1.0, 1.0, 1.0, 1.0, 1.0, 1.0, 1.0, 1.0, 1.0, 1.0, 1.0, 1.0, 1.0, 1.0, 1.0, 1.0, 1.0, 1.0, 1.0, 1.0, 1.0, 1.0, 1.0, 1.0, 1.0, 1.0, 1.0, 1.0, 1.0, 1.0, 1.0, 1.0, 1.0, 1.0, 1.0, 1.0, 1.0, 1.0, 1.0, 1.0, 1.0, 1.0, 1.0, 1.0, 1.0, 1.0, 1.0, 1.0, 1.0, 1.0, 1.0, 1.0, 1.0, 1.0, 1.0, 1.0, 1.0, 1.0, 1.0, 1.0, 1.0, 1.0, 1.0, 1.0, 1.0, 1.0, 1.0, 1.0, 1.0, 1.0, 1.0, 1.0, 1.0, 1.0, 1.0, 1.0, 1.0, 1.0, 1.0, 1.0, 1.0, 1.0, 1.0, 1.0, 1.0, 1.0, 1.0, 1.0, 1.0, 1.0, 1.0, 1.0, 1.0, 1.0, 1.0, 1.0, 1.0, 1.0, 1.0, 1.0, 1.0, 1.0, 1.0, 1.0, 1.0, 1.0, 1.0, 1.0, 1.0, 1.0, 1.0, 1.0, 1.0, 1.0, 1.0, 1.0, 1.0, 1.0, 1.0, 1.0, 1.0, 1.0, 1.0, 1.0, 1.0, 1.0, 1.0, 1.0, 1.0, 1.0, 1.0, 1.0, 1.0, 1.0, 1.0, 1.0, 1.0, 1.0, 1.0, 1.0, 1.0, 1.0, 1.0, 1.0, 1.0, 1.0, 1.0, 1.0, 1.0, 1.0, 1.0, 1.0, 1.0, 1.0, 1.0, 1.0, 1.0, 1.0, 1.0, 1.0, 1.0, 1.0, 1.0, 1.0, 1.0, 1.0, 1.0, 1.0, 1.0, 1.0, 1.0, 1.0, 1.0, 1.0, 1.0, 1.0, 1.0, 1.0, 1.0, 1.0, 1.0, 1.0, 1.0, 1.0, 1.0, 1.0, 1.0, 1.0, 1.0, 1.0, 1.0, 1.0, 1.0, 1.0, 1.0, 1.0, 1.0, 1.0, 1.0, 1.0, 1.0, 1.0, 1.0, 1.0, 1.0, 1.0, 1.0, 1.0, 1.0, 1.0, 1.0, 1.0, 1.0, 1.0, 1.0, 1.0, 1.0, 1.0, 1.0, 1.0, 1.0, 1.0, 1.0, 1.0, 1.0, 1.0, 1.0, 1.0, 1.0, 1.0, 1.0, 1.0, 1.0, 1.0, 1.0, 1.0, 1.0, 1.0, 1.0, 1.0, 1.0, 1.0, 1.0, 1.0, 1.0, 1.0, 1.0, 1.0, 1.0, 1.0, 1.0, 1.0, 1.0, 1.0, 1.0, 1.0, 1.0, 1.0, 1.0, 1.0, 1.0, 1.0, 1.0, 1.0, 1.0, 1.0, 1.0, 1.0, 1.0, 1.0, 1.0, 1.0, 1.0, 1.0, 1.0, 1.0, 1.0, 1.0, 1.0, 1.0, 1.0, 1.0, 1.0, 1.0, 1.0, 1.0, 1.0, 1.0, 1.0, 1.0, 1.0, 1.0, 1.0, 1.0, 1.0, 1.0, 1.0, 1.0, 1.0, 1.0, 1.0, 1.0, 1.0, 1.0, 1.0, 1.0, 1.0, 1.0, 1.0, 1.0, 1.0, 1.0, 1.0, 1.0, 1.0, 1.0, 1.0, 1.0, 1.0, 1.0, 1.0, 1.0, 1.0, 1.0, 1.0, 1.0, 1.0, 1.0, 1.0, 1.0, 1.0, 1.0, 1.0, 1.0, 1.0, 1.0, 1.0, 1.0, 1.0, 1.0, 1.0, 1.0, 1.0, 1.0, 1.0, 1.0, 1.0, 1.0, 1.0, 1.0, 1.0, 1.0, 1.0, 1.0, 1.0, 1.0, 1.0, 1.0, 1.0, 1.0, 1.0, 1.0, 1.0, 1.0, 1.0, 1.0, 1.0, 1.0, 1.0, 1.0, 1.0, 1.0, 1.0, 1.0, 1.0, 1.0, 1.0, 1.0, 1.0, 1.0, 1.0, 1.0, 1.0, 1.0, 1.0, 1.0, 1.0, 1.0, 1.0, 1.0, 1.0, 1.0, 1.0, 1.0, 1.0, 1.0, 1.0, 1.0, 1.0, 1.0, 1.0, 1.0, 1.0, 1.0, 1.0, 1.0, 1.0, 1.0, 1.0, 1.0, 1.0, 1.0, 1.0, 1.0, 1.0, 1.0, 1.0, 1.0, 1.0, 1.0, 1.0, 1.0, 1.0, 1.0, 1.0, 1.0, 1.0, 1.0, 1.0, 1.0, 1.0, 1.0, 1.0, 1.0, 1.0, 1.0, 1.0, 1.0, 1.0, 1.0, 1.0, 1.0, 1.0, 1.0, 1.0, 1.0, 1.0, 1.0, 1.0, 1.0, 1.0, 1.0, 1.0, 1.0, 1.0, 1.0, 1.0, 1.0, 1.0, 1.0, 1.0, 1.0, 1.0, 1.0, 1.0, 1.0, 1.0, 1.0, 1.0, 1.0, 1.0, 1.0, 1.0, 1.0, 1.0, 1.0, 1.0, 1.0, 1.0, 1.0, 1.0, 1.0, 1.0, 1.0, 1.0, 1.0, 1.0, 1.0, 1.0, 1.0, 1.0, 1.0, 1.0, 1.0, 1.0, 1.0, 1.0, 1.0, 1.0, 1.0, 1.0, 1.0, 1.0, 1.0, 1.0, 1.0, 1.0, 1.0, 1.0, 1.0, 1.0, 1.0, 1.0, 1.0, 1.0, 1.0, 1.0, 1.0, 1.0, 1.0, 1.0, 1.0, 1.0, 1.0, 1.0, 1.0, 1.0, 1.0, 1.0, 1.0, 1.0, 1.0, 1.0, 1.0, 1.0, 1.0, 1.0, 1.0, 1.0, 1.0, 1.0, 1.0, 1.0, 1.0, 1.0, 1.0, 1.0, 1.0, 1.0, 1.0, 1.0, 1.0, 1.0, 1.0, 1.0, 1.0, 1.0, 1.0, 1.0, 1.0, 1.0, 1.0, 1.0, 1.0, 1.0, 1.0, 1.0, 1.0, 1.0, 1.0, 1.0, 1.0, 1.0, 1.0, 1.0, 1.0, 1.0, 1.0, 1.0, 1.0, 1.0, 1.0, 1.0, 1.0, 1.0, 1.0, 1.0, 1.0, 1.0, 1.0, 1.0, 1.0, 1.0, 1.0, 1.0, 1.0, 1.0, 1.0, 1.0, 1.0, 1.0, 1.0, 1.0, 1.0, 1.0, 1.0, 1.0, 1.0, 1.0, 1.0, 1.0, 1.0, 1.0, 1.0, 1.0, 1.0, 1.0, 1.0, 1.0, 1.0, 1.0, 1.0, 1.0, 1.0, 1.0, 1.0, 1.0, 1.0, 1.0, 1.0, 1.0, 1.0, 1.0, 1.0, 1.0, 1.0, 1.0, 1.0, 1.0, 1.0, 1.0, 1.0, 1.0, 1.0, 1.0, 1.0, 1.0, 1.0, 1.0, 1.0, 1.0, 1.0, 1.0, 1.0, 1.0, 1.0, 1.0, 1.0, 1.0, 1.0, 1.0, 1.0, 1.0, 1.0, 1.0, 1.0, 1.0, 1.0, 1.0, 1.0, 1.0, 1.0, 1.0, 1.0, 1.0, 1.0, 1.0, 1.0, 1.0, 1.0, 1.0, 1.0, 1.0, 1.0, 1.0, 1.0, 1.0, 1.0, 1.0, 1.0, 1.0, 1.0, 1.0, 1.0, 1.0, 1.0, 1.0, 1.0, 1.0, 1.0, 1.0, 1.0, 1.0, 1.0, 1.0, 1.0, 1.0, 1.0, 1.0, 1.0, 1.0, 1.0, 1.0, 1.0, 1.0, 1.0, 1.0, 1.0, 1.0, 1.0, 1.0, 1.0, 1.0, 1.0, 1.0, 1.0, 1.0, 1.0, 1.0, 1.0, 1.0, 1.0, 1.0, 1.0, 1.0, 1.0, 1.0, 1.0, 1.0, 1.0, 1.0, 1.0, 1.0, 1.0, 1.0, 1.0, 1.0, 1.0, 1.0, 1.0, 1.0, 1.0, 1.0, 1.0, 1.0, 1.0, 1.0, 1.0, 1.0, 1.0, 1.0, 1.0, 1.0, 1.0, 1.0, 1.0, 1.0, 1.0, 1.0, 1.0, 1.0, 1.0, 1.0, 1.0, 1.0, 1.0, 1.0, 1.0, 1.0, 1.0, 1.0, 1.0, 1.0, 1.0, 1.0, 1.0, 1.0, 1.0, 1.0, 1.0, 1.0, 1.0, 1.0, 1.0, 1.0, 1.0, 1.0, 1.0, 1.0, 1.0, 1.0, 1.0, 1.0, 1.0, 1.0, 1.0, 1.0, 1.0, 1.0, 1.0, 1.0, 1.0, 1.0, 1.0, 1.0, 1.0, 1.0, 1.0, 1.0, 1.0, 1.0, 1.0, 1.0, 1.0, 1.0, 1.0, 1.0, 1.0, 1.0, 1.0, 1.0, 1.0, 1.0, 1.0, 1.0, 1.0, 1.0, 1.0, 1.0, 1.0, 1.0, 1.0, 1.0, 1.0, 1.0, 1.0, 1.0, 1.0, 1.0, 1.0, 1.0, 1.0, 1.0, 1.0, 1.0, 1.0, 1.0, 1.0, 1.0, 1.0, 1.0, 1.0, 1.0, 1.0, 1.0, 1.0, 1.0, 1.0, 1.0, 1.0, 1.0, 1.0, 1.0, 1.0, 1.0, 1.0, 1.0, 1.0, 1.0, 1.0, 1.0, 1.0, 1.0, 1.0, 1.0, 1.0, 1.0, 1.0, 1.0, 1.0, 1.0, 1.0, 1.0, 1.0, 1.0, 1.0, 1.0, 1.0, 1.0, 1.0, 1.0, 1.0, 1.0, 1.0, 1.0, 1.0, 1.0, 1.0, 1.0, 1.0, 1.0, 1.0, 1.0, 1.0, 1.0, 1.0, 1.0, 1.0, 1.0, 1.0, 1.0, 1.0, 1.0, 1.0, 1.0, 1.0, 1.0, 1.0, 1.0, 1.0, 1.0, 1.0, 1.0, 1.0, 1.0, 1.0, 1.0, 1.0, 1.0, 1.0, 1.0, 1.0, 1.0, 1.0, 1.0, 1.0, 1.0, 1.0, 1.0, 1.0, 1.0, 1.0, 1.0, 1.0, 1.0, 1.0, 1.0, 1.0, 1.0, 1.0, 1.0, 1.0, 1.0, 1.0, 1.0, 1.0, 1.0, 1.0, 1.0, 1.0, 1.0, 1.0, 1.0, 1.0, 1.0, 1.0, 1.0, 1.0, 1.0, 1.0, 1.0, 1.0, 1.0, 1.0, 1.0, 1.0, 1.0, 1.0, 1.0, 1.0, 1.0, 1.0, 1.0, 1.0, 1.0, 1.0, 1.0, 1.0, 1.0, 1.0, 1.0, 1.0, 1.0, 1.0, 1.0, 1.0, 1.0, 1.0, 1.0, 1.0, 1.0, 1.0, 1.0, 1.0, 1.0, 1.0, 1.0, 1.0, 1.0, 1.0, 1.0, 1.0, 1.0, 1.0, 1.0, 1.0, 1.0, 1.0, 1.0, 1.0, 1.0, 1.0, 1.0, 1.0, 1.0, 1.0, 1.0, 1.0, 1.0, 1.0, 1.0, 1.0, 1.0, 1.0, 1.0, 1.0, 1.0, 1.0, 1.0, 1.0, 1.0, 1.0, 1.0, 1.0, 1.0, 1.0, 1.0, 1.0, 1.0, 1.0, 1.0, 1.0, 1.0, 1.0, 1.0, 1.0, 1.0, 1.0, 1.0, 1.0, 1.0, 1.0, 1.0, 1.0, 1.0, 1.0, 1.0, 1.0, 1.0, 1.0, 1.0, 1.0, 1.0, 1.0, 1.0, 1.0, 1.0, 1.0, 1.0, 1.0, 1.0, 1.0, 1.0, 1.0, 1.0, 1.0, 1.0, 1.0, 1.0, 1.0, 1.0, 1.0, 1.0, 1.0, 1.0, 1.0, 1.0, 1.0, 1.0, 1.0, 1.0, 1.0, 1.0, 1.0, 1.0, 1.0, 1.0, 1.0, 1.0, 1.0, 1.0, 1.0, 1.0, 1.0, 1.0, 1.0, 1.0, 1.0, 1.0, 1.0, 1.0, 1.0, 1.0, 1.0, 1.0, 1.0, 1.0, 1.0, 1.0, 1.0, 1.0, 1.0, 1.0, 1.0, 1.0, 1.0, 1.0, 1.0, 1.0, 1.0, 1.0, 1.0, 1.0, 1.0, 1.0, 1.0, 1.0, 1.0, 1.0, 1.0, 1.0, 1.0, 1.0, 1.0, 1.0, 1.0, 1.0, 1.0, 1.0, 1.0, 1.0, 1.0, 1.0, 1.0, 1.0, 1.0, 1.0, 1.0, 1.0, 1.0, 1.0, 1.0, 1.0, 1.0, 1.0, 1.0, 1.0, 1.0, 1.0, 1.0, 1.0, 1.0, 1.0, 1.0, 1.0, 1.0, 1.0, 1.0, 1.0, 1.0, 1.0, 1.0, 1.0, 1.0])
me_plane_003.materials.append(mat_body)
me_plane_003.materials.append(mat_paruh)
me_plane_003.materials.append(mat_body_1)
me_plane_003.materials.append(mat_kaki)
me_plane_003.update()
me_plane_003.normals_split_custom_set([tuple(v) for v in zip(*[iter([-0.4035, 0.9059, 0.1284, -0.4035, 0.9059, 0.1284, -0.4035, 0.9059, 0.1284, 0.2866, 0.6629, -0.6917, 0.2866, 0.6629, -0.6917, 0.2866, 0.6629, -0.6917, 0.5176, 0.4402, -0.7337, 0.5176, 0.4402, -0.7337, 0.5176, 0.4402, -0.7337, 0.0, 1.0, 0.0, 0.0, 1.0, 0.0, 0.0, 1.0, 0.0, 0.0, 1.0, 0.0, 0.4832, 0.7777, -0.4022, 0.4832, 0.7777, -0.4022, 0.4832, 0.7777, -0.4022, -0.4811, 0.6591, 0.578, -0.4811, 0.6591, 0.578, -0.4811, 0.6591, 0.578, 0.8587, 0.4389, -0.2646, 0.8587, 0.4389, -0.2646, 0.8587, 0.4389, -0.2646, -0.8252, 0.4669, 0.318, -0.8252, 0.4669, 0.318, -0.8252, 0.4669, 0.318, -0.5948, 0.5247, 0.609, -0.5948, 0.5247, 0.609, -0.5948, 0.5247, 0.609, 0.7413, 0.6686, 0.05883, 0.7413, 0.6686, 0.05883, 0.7413, 0.6686, 0.05883, -0.01215, 0.7305, 0.6828, -0.01215, 0.7305, 0.6828, -0.01215, 0.7305, 0.6828, -0.01215, 0.7305, 0.6828, 0.5553, 0.5955, 0.5805, 0.5553, 0.5955, 0.5805, 0.5553, 0.5955, 0.5805, -0.5863, 0.6377, 0.4996, -0.5863, 0.6377, 0.4996, -0.5863, 0.6377, 0.4996, -0.8047, 0.3588, 0.473, -0.8057, 0.3583, 0.4717, -0.8095, 0.3563, 0.4666, -0.7275, 0.403, 0.5553, -0.7275, 0.403, 0.5553, -0.7275, 0.403, 0.5553, -0.7264, 0.3116, 0.6126, -0.7264, 0.3116, 0.6126, -0.7264, 0.3116, 0.6126, -0.9437, 0.3306, 0.007308, -0.9437, 0.3306, 0.007308, -0.9437, 0.3306, 0.007308, -0.3454, 0.7953, 0.4982, -0.3454, 0.7953, 0.4982, -0.3454, 0.7953, 0.4982, -0.1292, 0.9898, 0.06021, -0.1292, 0.9898, 0.06021, -0.1292, 0.9898, 0.06021, 0.0, 1.0, 0.001449, 0.0, 1.0, 0.001449, -0.003109, 1.0, 0.001449, -0.9628, -0.27, 0.01195, -0.9628, -0.27, 0.01195, -0.9628, -0.27, 0.01195, -0.9671, -0.2428, 0.0756, -0.9671, -0.2428, 0.0756, -0.9671, -0.2428, 0.0756, -0.9671, -0.2428, 0.0756, 0.3102, 0.9501, 0.03249, 0.3102, 0.9501, 0.03249, 0.3102, 0.9501, 0.03249, -0.8901, -0.4553, -0.01945, -0.8901, -0.4553, -0.01945, -0.8901, -0.4553, -0.01945, -0.9763, 0.1438, -0.1615, -0.9763, 0.1438, -0.1615, -0.9763, 0.1438, -0.1615, 0.1078, 0.8331, 0.5426, 0.1078, 0.8331, 0.5426, 0.1078, 0.8331, 0.5426, 0.1078, 0.8331, 0.5426, 0.204, 0.9642, 0.1696, 0.204, 0.9642, 0.1696, 0.204, 0.9642, 0.1696, 0.204, 0.9642, 0.1696, -0.8632, -0.1755, -0.4733, -0.8632, -0.1755, -0.4733, -0.8632, -0.1755, -0.4733, -0.2345, 0.7281, -0.6441, -0.2345, 0.7281, -0.6441, -0.2345, 0.7281, -0.6441, -0.9288, 0.1222, -0.3499, -0.9288, 0.1222, -0.3499, -0.9288, 0.1222, -0.3499, -0.3578, 0.7274, -0.5855, -0.3578, 0.7274, -0.5855, -0.3578, 0.7274, -0.5855, 0.2818, 0.9594, 0.01312, 0.2818, 0.9594, 0.01312, 0.2818, 0.9594, 0.01312, -0.3759, 0.5901, -0.7144, -0.3759, 0.5901, -0.7144, -0.3759, 0.5901, -0.7144, -0.9133, -0.1839, -0.3634, -0.9133, -0.1839, -0.3634, -0.9133, -0.1839, -0.3634, -0.8057, 0.3583, 0.4717, -0.8102, 0.3559, 0.4657, -0.8095, 0.3563, 0.4666, -0.9671, -0.2428, 0.0756, -0.9671, -0.2428, 0.0756, -0.9671, -0.2428, 0.0756, -0.9671, -0.2428, 0.0756, -0.9671, -0.2428, 0.0756, -0.9671, -0.2428, 0.0756, -0.9671, -0.2428, 0.0756, -0.9671, -0.2428, 0.0756, -0.9671, -0.2428, 0.0756, -0.9671, -0.2428, 0.0756, -0.9671, -0.2428, 0.0756, -0.9671, -0.2428, 0.0756, -0.9671, -0.2428, 0.0756, -0.9671, -0.2428, 0.0756, -0.9671, -0.2428, 0.0756, -0.9671, -0.2428, 0.0756, -0.9671, -0.2428, 0.0756, -0.9671, -0.2428, 0.0756, -0.9671, -0.2428, 0.0756, -0.9671, -0.2428, 0.0756, -0.9671, -0.2428, 0.0756, -0.9671, -0.2428, 0.0756, -0.9671, -0.2428, 0.0756, -0.9671, -0.2428, 0.0756, -0.9671, -0.2428, 0.0756, -0.9671, -0.2428, 0.0756, -0.9671, -0.2428, 0.0756, -0.9671, -0.2428, 0.0756, -0.9671, -0.2428, 0.0756, -0.9671, -0.2428, 0.0756, -0.9671, -0.2428, 0.0756, -0.9671, -0.2428, 0.0756, -0.9671, -0.2428, 0.0756, -0.9671, -0.2428, 0.0756, -0.9671, -0.2428, 0.0756, -0.9671, -0.2428, 0.0756, -0.9671, -0.2428, 0.0756, -0.9671, -0.2428, 0.0756, -0.9671, -0.2428, 0.0756, -0.9671, -0.2428, 0.0756, -0.9671, -0.2428, 0.0756, -0.9671, -0.2428, 0.0756, -0.9671, -0.2428, 0.0756, -0.9671, -0.2428, 0.0756, -0.9671, -0.2428, 0.0756, -0.9671, -0.2428, 0.0756, -0.9671, -0.2428, 0.0756, -0.9671, -0.2428, 0.0756, -0.9671, -0.2428, 0.0756, -0.9671, -0.2428, 0.0756, -0.9671, -0.2428, 0.0756, -0.9671, -0.2428, 0.0756, -0.9671, -0.2428, 0.0756, -0.9671, -0.2428, 0.0756, -0.9671, -0.2428, 0.0756, -0.9671, -0.2428, 0.0756, -0.9671, -0.2428, 0.0756, -0.9671, -0.2428, 0.0756, -0.9671, -0.2428, 0.0756, -0.9671, -0.2428, 0.0756, -0.9671, -0.2428, 0.0756, -0.9671, -0.2428, 0.0756, -0.9671, -0.2428, 0.0756, -0.9671, -0.2428, 0.0756, -0.9671, -0.2428, 0.0756, -0.9671, -0.2428, 0.0756, -0.9671, -0.2428, 0.0756, -0.9671, -0.2428, 0.0756, -0.9671, -0.2428, 0.0756, -0.9671, -0.2428, 0.0756, -0.9671, -0.2428, 0.0756, -0.9671, -0.2428, 0.0756, -0.9671, -0.2428, 0.0756, -0.9671, -0.2428, 0.0756, -0.9671, -0.2428, 0.0756, -0.9671, -0.2428, 0.0756, -0.9671, -0.2428, 0.0756, -0.9671, -0.2428, 0.0756, -0.9671, -0.2428, 0.0756, -0.9671, -0.2428, 0.0756, -0.9671, -0.2428, 0.0756, -0.9671, -0.2428, 0.0756, -0.9671, -0.2428, 0.0756, -0.9671, -0.2428, 0.0756, -0.9671, -0.2428, 0.0756, -0.9671, -0.2428, 0.0756, -0.9671, -0.2428, 0.0756, -0.9671, -0.2428, 0.0756, -0.9671, -0.2428, 0.0756, -0.9671, -0.2428, 0.0756, 0.9639, -0.2662, -0.002857, 0.9638, -0.2667, -0.003014, 0.9638, -0.2665, -0.002957, -0.3009, 0.09753, -0.9487, -0.3009, 0.09753, -0.9487, -0.3009, 0.09753, -0.9487, -0.3009, 0.09753, -0.9487, -0.9999, 0.01652, -0.00402, -0.9999, 0.01652, -0.00402, -0.9999, 0.01652, -0.00402, 0.9639, -0.2662, -0.002857, 0.9638, -0.2665, -0.002957, 0.9647, -0.2635, -0.002049, -0.2617, 0.4608, -0.848, -0.2617, 0.4608, -0.848, -0.2617, 0.4608, -0.848, 0.3505, -0.7415, -0.5721, 0.3505, -0.7415, -0.5721, 0.3505, -0.7415, -0.5721, -0.8836, -0.456, -0.1065, -0.8836, -0.456, -0.1065, -0.8836, -0.456, -0.1065, 0.1265, -0.992, -8.029e-06, 0.1265, -0.992, -8.029e-06, 0.1265, -0.992, -8.029e-06, -0.2267, 0.2954, -0.9281, -0.2267, 0.2954, -0.9281, -0.2267, 0.2954, -0.9281, -0.2267, 0.2954, -0.9281, -0.7056, 0.08447, 0.7035, -0.7056, 0.08447, 0.7035, -0.7056, 0.08447, 0.7035, -0.7056, 0.08447, 0.7035, -0.05239, -0.3981, -0.9158, -0.05239, -0.3981, -0.9158, -0.05239, -0.3981, -0.9158, -0.05239, -0.3981, -0.9158, 0.8917, 0.3757, 0.2524, 0.8917, 0.3757, 0.2524, 0.8917, 0.3757, 0.2524, 0.8917, 0.3757, 0.2524, 0.9644, 0.07851, 0.2524, 0.9644, 0.07851, 0.2524, 0.9644, 0.07851, 0.2524, 0.9644, 0.07851, 0.2524, 0.9583, 0.1666, 0.232, 0.9583, 0.1666, 0.232, 0.9583, 0.1666, 0.232, 0.9583, 0.1666, 0.232, -0.6147, -0.4215, 0.6666, -0.6147, -0.4215, 0.6666, -0.6147, -0.4215, 0.6666, -0.6147, -0.4215, 0.6666, -0.5719, -0.6116, 0.5467, -0.5719, -0.6116, 0.5467, -0.5719, -0.6116, 0.5467, -0.5719, -0.6116, 0.5467, -0.2357, 0.5728, -0.785, -0.2357, 0.5728, -0.785, -0.2357, 0.5728, -0.785, -0.2357, 0.5728, -0.785, 0.9275, 0.04318, 0.3714, 0.9275, 0.04318, 0.3714, 0.9275, 0.04318, 0.3714, 0.9275, 0.04318, 0.3714, -0.3153, 0.8807, -0.3535, -0.3153, 0.8807, -0.3535, -0.3153, 0.8807, -0.3535, -0.3153, 0.8807, -0.3535, -0.5227, -0.8525, 0.0007684, -0.5227, -0.8525, 0.0007684, -0.5227, -0.8525, 0.0007684, -0.5227, -0.8525, 0.0007684, -0.9595, -0.2805, 0.02519, -0.9595, -0.2805, 0.02519, -0.9595, -0.2805, 0.02519, -0.9628, -0.27, 0.01195, -0.9628, -0.27, 0.01195, -0.9628, -0.27, 0.01195, -0.9628, -0.27, 0.01195, -0.9628, -0.27, 0.01195, -0.9628, -0.27, 0.01195, -0.9628, -0.27, 0.01195, -0.9628, -0.27, 0.01195, -0.9628, -0.27, 0.01195, -0.9628, -0.27, 0.01195, -0.9628, -0.27, 0.01195, -0.9628, -0.27, 0.01195, -0.5056, -0.8601, -0.06747, -0.5056, -0.8601, -0.06747, -0.5056, -0.8601, -0.06747, -0.5056, -0.8601, -0.06747, 0.9354, 0.02267, 0.3528, 0.9354, 0.02267, 0.3528, 0.9354, 0.02267, 0.3528, 0.9354, 0.02267, 0.3528, -0.3279, 0.9091, -0.2569, -0.3279, 0.9091, -0.2569, -0.3279, 0.9091, -0.2569, -0.3279, 0.9091, -0.2569, -0.1497, 0.7202, -0.6774, -0.1497, 0.7202, -0.6774, -0.1497, 0.7202, -0.6774, -0.6361, -0.6883, 0.3489, -0.6361, -0.6883, 0.3489, -0.6361, -0.6883, 0.3489, 0.736, 0.1349, 0.6634, 0.736, 0.1349, 0.6634, 0.736, 0.1349, 0.6634, 0.8409, -0.5276, -0.1201, 0.8409, -0.5276, -0.1201, 0.8409, -0.5276, -0.1201, 0.8409, -0.5276, -0.1201, 0.1484, 0.9786, -0.1425, 0.1484, 0.9786, -0.1425, 0.1484, 0.9786, -0.1425, 0.1484, 0.9786, -0.1425, -0.8684, -0.4372, 0.2341, -0.8684, -0.4372, 0.2341, -0.8684, -0.4372, 0.2341, -0.8684, -0.4372, 0.2341, -0.8648, -0.4334, 0.2536, -0.8648, -0.4334, 0.2536, -0.8648, -0.4334, 0.2536, -0.8648, -0.4334, 0.2536, 0.8237, -0.5464, -0.1515, 0.8237, -0.5464, -0.1515, 0.8237, -0.5464, -0.1515, 0.8237, -0.5464, -0.1515, 0.1619, 0.9779, -0.1322, 0.1619, 0.9779, -0.1322, 0.1619, 0.9779, -0.1322, 0.1619, 0.9779, -0.1322, 0.01674, 0.8359, -0.5487, 0.01674, 0.8359, -0.5487, 0.01674, 0.8359, -0.5487, -0.6958, -0.3288, 0.6385, -0.6958, -0.3288, 0.6385, -0.6958, -0.3288, 0.6385, 0.8775, -0.4258, 0.2208, 0.8775, -0.4258, 0.2208, 0.8775, -0.4258, 0.2208, 0.8002, -0.4676, -0.3755, 0.8002, -0.4676, -0.3755, 0.8002, -0.4676, -0.3755, 0.8002, -0.4676, -0.3755, -0.9248, -0.2616, -0.2763, -0.9248, -0.2616, -0.2763, -0.9248, -0.2616, -0.2763, -0.9248, -0.2616, -0.2763, 0.001984, 0.7483, 0.6633, 0.001984, 0.7483, 0.6633, 0.001984, 0.7483, 0.6633, 0.001984, 0.7483, 0.6633, 0.007021, 0.369, 0.9294, 0.007021, 0.369, 0.9294, 0.007021, 0.369, 0.9294, 0.7575, -0.1274, -0.6403, 0.7575, -0.1274, -0.6403, 0.7575, -0.1274, -0.6403, -0.8584, 0.04936, -0.5106, -0.8584, 0.04936, -0.5106, -0.8584, 0.04936, -0.5106, 0.4035, 0.9059, 0.1284, 0.4035, 0.9059, 0.1284, 0.4035, 0.9059, 0.1284, -0.2866, 0.6629, -0.6917, -0.2866, 0.6629, -0.6917, -0.2866, 0.6629, -0.6917, -0.5176, 0.4402, -0.7337, -0.5176, 0.4402, -0.7337, -0.5176, 0.4402, -0.7337, 0.0, 1.0, 0.0, 0.0, 1.0, 0.0, 0.0, 1.0, 0.0, 0.0, 1.0, 0.0, -0.4832, 0.7777, -0.4022, -0.4832, 0.7777, -0.4022, -0.4832, 0.7777, -0.4022, 0.4811, 0.6591, 0.578, 0.4811, 0.6591, 0.578, 0.4811, 0.6591, 0.578, -0.8587, 0.4389, -0.2646, -0.8587, 0.4389, -0.2646, -0.8587, 0.4389, -0.2646, 0.8252, 0.4669, 0.318, 0.8252, 0.4669, 0.318, 0.8252, 0.4669, 0.318, 0.5948, 0.5247, 0.609, 0.5948, 0.5247, 0.609, 0.5948, 0.5247, 0.609, -0.7413, 0.6686, 0.05883, -0.7413, 0.6686, 0.05883, -0.7413, 0.6686, 0.05883, 0.01215, 0.7305, 0.6828, 0.01215, 0.7305, 0.6828, 0.01215, 0.7305, 0.6828, 0.01215, 0.7305, 0.6828, -0.5553, 0.5955, 0.5805, -0.5553, 0.5955, 0.5805, -0.5553, 0.5955, 0.5805, 0.5863, 0.6377, 0.4996, 0.5863, 0.6377, 0.4996, 0.5863, 0.6377, 0.4996, 0.8047, 0.3588, 0.473, 0.8095, 0.3563, 0.4666, 0.8057, 0.3583, 0.4717, 0.7275, 0.403, 0.5553, 0.7275, 0.403, 0.5553, 0.7275, 0.403, 0.5553, 0.7264, 0.3116, 0.6126, 0.7264, 0.3116, 0.6126, 0.7264, 0.3116, 0.6126, 0.9437, 0.3306, 0.007308, 0.9437, 0.3306, 0.007308, 0.9437, 0.3306, 0.007308, 0.3454, 0.7953, 0.4982, 0.3454, 0.7953, 0.4982, 0.3454, 0.7953, 0.4982, 0.1292, 0.9898, 0.06021, 0.1292, 0.9898, 0.06021, 0.1292, 0.9898, 0.06021, 0.0, 1.0, 0.001449, 0.003109, 1.0, 0.001449, 0.0, 1.0, 0.001449, 0.9628, -0.27, 0.01195, 0.9628, -0.27, 0.01195, 0.9628, -0.27, 0.01195, 0.9671, -0.2428, 0.0756, 0.9671, -0.2428, 0.0756, 0.9671, -0.2428, 0.0756, 0.9671, -0.2428, 0.0756, -0.3102, 0.9501, 0.03249, -0.3102, 0.9501, 0.03249, -0.3102, 0.9501, 0.03249, 0.8901, -0.4553, -0.01945, 0.8901, -0.4553, -0.01945, 0.8901, -0.4553, -0.01945, 0.9763, 0.1438, -0.1615, 0.9763, 0.1438, -0.1615, 0.9763, 0.1438, -0.1615, -0.1078, 0.8331, 0.5426, -0.1078, 0.8331, 0.5426, -0.1078, 0.8331, 0.5426, -0.1078, 0.8331, 0.5426, -0.204, 0.9642, 0.1696, -0.204, 0.9642, 0.1696, -0.204, 0.9642, 0.1696, -0.204, 0.9642, 0.1696, 0.8632, -0.1755, -0.4733, 0.8632, -0.1755, -0.4733, 0.8632, -0.1755, -0.4733, 0.2345, 0.7281, -0.6441, 0.2345, 0.7281, -0.6441, 0.2345, 0.7281, -0.6441, 0.9288, 0.1222, -0.3499, 0.9288, 0.1222, -0.3499, 0.9288, 0.1222, -0.3499, 0.3578, 0.7274, -0.5855, 0.3578, 0.7274, -0.5855, 0.3578, 0.7274, -0.5855, -0.2818, 0.9594, 0.01312, -0.2818, 0.9594, 0.01312, -0.2818, 0.9594, 0.01312, 0.3759, 0.5901, -0.7144, 0.3759, 0.5901, -0.7144, 0.3759, 0.5901, -0.7144, 0.9133, -0.1839, -0.3634, 0.9133, -0.1839, -0.3634, 0.9133, -0.1839, -0.3634, 0.8057, 0.3583, 0.4717, 0.8095, 0.3563, 0.4666, 0.8102, 0.3559, 0.4657, 0.9671, -0.2428, 0.0756, 0.9671, -0.2428, 0.0756, 0.9671, -0.2428, 0.0756, 0.9671, -0.2428, 0.0756, 0.9671, -0.2428, 0.0756, 0.9671, -0.2428, 0.0756, 0.9671, -0.2428, 0.0756, 0.9671, -0.2428, 0.0756, 0.9671, -0.2428, 0.0756, 0.9671, -0.2428, 0.0756, 0.9671, -0.2428, 0.0756, 0.9671, -0.2428, 0.0756, 0.9671, -0.2428, 0.0756, 0.9671, -0.2428, 0.0756, 0.9671, -0.2428, 0.0756, 0.9671, -0.2428, 0.0756, 0.9671, -0.2428, 0.0756, 0.9671, -0.2428, 0.0756, 0.9671, -0.2428, 0.0756, 0.9671, -0.2428, 0.0756, 0.9671, -0.2428, 0.0756, 0.9671, -0.2428, 0.0756, 0.9671, -0.2428, 0.0756, 0.9671, -0.2428, 0.0756, 0.9671, -0.2428, 0.0756, 0.9671, -0.2428, 0.0756, 0.9671, -0.2428, 0.0756, 0.9671, -0.2428, 0.0756, 0.9671, -0.2428, 0.0756, 0.9671, -0.2428, 0.0756, 0.9671, -0.2428, 0.0756, 0.9671, -0.2428, 0.0756, 0.9671, -0.2428, 0.0756, 0.9671, -0.2428, 0.0756, 0.9671, -0.2428, 0.0756, 0.9671, -0.2428, 0.0756, 0.9671, -0.2428, 0.0756, 0.9671, -0.2428, 0.0756, 0.9671, -0.2428, 0.0756, 0.9671, -0.2428, 0.0756, 0.9671, -0.2428, 0.0756, 0.9671, -0.2428, 0.0756, 0.9671, -0.2428, 0.0756, 0.9671, -0.2428, 0.0756, 0.9671, -0.2428, 0.0756, 0.9671, -0.2428, 0.0756, 0.9671, -0.2428, 0.0756, 0.9671, -0.2428, 0.0756, 0.9671, -0.2428, 0.0756, 0.9671, -0.2428, 0.0756, 0.9671, -0.2428, 0.0756, 0.9671, -0.2428, 0.0756, 0.9671, -0.2428, 0.0756, 0.9671, -0.2428, 0.0756, 0.9671, -0.2428, 0.0756, 0.9671, -0.2428, 0.0756, 0.9671, -0.2428, 0.0756, 0.9671, -0.2428, 0.0756, 0.9671, -0.2428, 0.0756, 0.9671, -0.2428, 0.0756, 0.9671, -0.2428, 0.0756, 0.9671, -0.2428, 0.0756, 0.9671, -0.2428, 0.0756, 0.9671, -0.2428, 0.0756, 0.9671, -0.2428, 0.0756, 0.9671, -0.2428, 0.0756, 0.9671, -0.2428, 0.0756, 0.9671, -0.2428, 0.0756, 0.9671, -0.2428, 0.0756, 0.9671, -0.2428, 0.0756, 0.9671, -0.2428, 0.0756, 0.9671, -0.2428, 0.0756, 0.9671, -0.2428, 0.0756, 0.9671, -0.2428, 0.0756, 0.9671, -0.2428, 0.0756, 0.9671, -0.2428, 0.0756, 0.9671, -0.2428, 0.0756, 0.9671, -0.2428, 0.0756, 0.9671, -0.2428, 0.0756, 0.9671, -0.2428, 0.0756, 0.9671, -0.2428, 0.0756, 0.9671, -0.2428, 0.0756, 0.9671, -0.2428, 0.0756, 0.9671, -0.2428, 0.0756, 0.9671, -0.2428, 0.0756, 0.9671, -0.2428, 0.0756, 0.9671, -0.2428, 0.0756, 0.9671, -0.2428, 0.0756, 0.9671, -0.2428, 0.0756, 0.9671, -0.2428, 0.0756, -0.9639, -0.2662, -0.002857, -0.9638, -0.2665, -0.002957, -0.9638, -0.2667, -0.003014, 0.3009, 0.09753, -0.9487, 0.3009, 0.09753, -0.9487, 0.3009, 0.09753, -0.9487, 0.3009, 0.09753, -0.9487, 0.9999, 0.01652, -0.00402, 0.9999, 0.01652, -0.00402, 0.9999, 0.01652, -0.00402, -0.9639, -0.2662, -0.002857, -0.9647, -0.2635, -0.002049, -0.9638, -0.2665, -0.002957, 0.2617, 0.4608, -0.848, 0.2617, 0.4608, -0.848, 0.2617, 0.4608, -0.848, -0.3505, -0.7415, -0.5721, -0.3505, -0.7415, -0.5721, -0.3505, -0.7415, -0.5721, 0.8836, -0.456, -0.1065, 0.8836, -0.456, -0.1065, 0.8836, -0.456, -0.1065, -0.1265, -0.992, -8.029e-06, -0.1265, -0.992, -8.029e-06, -0.1265, -0.992, -8.029e-06, 0.2267, 0.2954, -0.9281, 0.2267, 0.2954, -0.9281, 0.2267, 0.2954, -0.9281, 0.2267, 0.2954, -0.9281, 0.7056, 0.08447, 0.7035, 0.7056, 0.08447, 0.7035, 0.7056, 0.08447, 0.7035, 0.7056, 0.08447, 0.7035, 0.05239, -0.3981, -0.9158, 0.05239, -0.3981, -0.9158, 0.05239, -0.3981, -0.9158, 0.05239, -0.3981, -0.9158, -0.8917, 0.3757, 0.2524, -0.8917, 0.3757, 0.2524, -0.8917, 0.3757, 0.2524, -0.8917, 0.3757, 0.2524, -0.9644, 0.0785, 0.2524, -0.9644, 0.0785, 0.2524, -0.9644, 0.0785, 0.2524, -0.9644, 0.0785, 0.2524, -0.9583, 0.1666, 0.232, -0.9583, 0.1666, 0.232, -0.9583, 0.1666, 0.232, -0.9583, 0.1666, 0.232, 0.6147, -0.4215, 0.6666, 0.6147, -0.4215, 0.6666, 0.6147, -0.4215, 0.6666, 0.6147, -0.4215, 0.6666, 0.5719, -0.6116, 0.5467, 0.5719, -0.6116, 0.5467, 0.5719, -0.6116, 0.5467, 0.5719, -0.6116, 0.5467, 0.2357, 0.5728, -0.785, 0.2357, 0.5728, -0.785, 0.2357, 0.5728, -0.785, 0.2357, 0.5728, -0.785, -0.9275, 0.04318, 0.3714, -0.9275, 0.04318, 0.3714, -0.9275, 0.04318, 0.3714, -0.9275, 0.04318, 0.3714, 0.3153, 0.8807, -0.3535, 0.3153, 0.8807, -0.3535, 0.3153, 0.8807, -0.3535, 0.3153, 0.8807, -0.3535, 0.5227, -0.8525, 0.0007684, 0.5227, -0.8525, 0.0007684, 0.5227, -0.8525, 0.0007684, 0.5227, -0.8525, 0.0007684, 0.9595, -0.2805, 0.02519, 0.9595, -0.2805, 0.02519, 0.9595, -0.2805, 0.02519, 0.9628, -0.27, 0.01195, 0.9628, -0.27, 0.01195, 0.9628, -0.27, 0.01195, 0.9628, -0.27, 0.01195, 0.9628, -0.27, 0.01195, 0.9628, -0.27, 0.01195, 0.9628, -0.27, 0.01195, 0.9628, -0.27, 0.01195, 0.9628, -0.27, 0.01195, 0.9628, -0.27, 0.01195, 0.9628, -0.27, 0.01195, 0.9628, -0.27, 0.01195, 0.5056, -0.8601, -0.06747, 0.5056, -0.8601, -0.06747, 0.5056, -0.8601, -0.06747, 0.5056, -0.8601, -0.06747, -0.9354, 0.02267, 0.3528, -0.9354, 0.02267, 0.3528, -0.9354, 0.02267, 0.3528, -0.9354, 0.02267, 0.3528, 0.3279, 0.9091, -0.2569, 0.3279, 0.9091, -0.2569, 0.3279, 0.9091, -0.2569, 0.3279, 0.9091, -0.2569, 0.1497, 0.7202, -0.6774, 0.1497, 0.7202, -0.6774, 0.1497, 0.7202, -0.6774, 0.6361, -0.6883, 0.3489, 0.6361, -0.6883, 0.3489, 0.6361, -0.6883, 0.3489, -0.736, 0.1349, 0.6634, -0.736, 0.1349, 0.6634, -0.736, 0.1349, 0.6634, -0.8409, -0.5276, -0.1201, -0.8409, -0.5276, -0.1201, -0.8409, -0.5276, -0.1201, -0.8409, -0.5276, -0.1201, -0.1484, 0.9786, -0.1425, -0.1484, 0.9786, -0.1425, -0.1484, 0.9786, -0.1425, -0.1484, 0.9786, -0.1425, 0.8684, -0.4372, 0.2341, 0.8684, -0.4372, 0.2341, 0.8684, -0.4372, 0.2341, 0.8684, -0.4372, 0.2341, 0.8648, -0.4334, 0.2536, 0.8648, -0.4334, 0.2536, 0.8648, -0.4334, 0.2536, 0.8648, -0.4334, 0.2536, -0.8237, -0.5464, -0.1515, -0.8237, -0.5464, -0.1515, -0.8237, -0.5464, -0.1515, -0.8237, -0.5464, -0.1515, -0.1619, 0.9779, -0.1322, -0.1619, 0.9779, -0.1322, -0.1619, 0.9779, -0.1322, -0.1619, 0.9779, -0.1322, -0.01674, 0.8359, -0.5487, -0.01674, 0.8359, -0.5487, -0.01674, 0.8359, -0.5487, 0.6958, -0.3288, 0.6385, 0.6958, -0.3288, 0.6385, 0.6958, -0.3288, 0.6385, -0.8775, -0.4258, 0.2208, -0.8775, -0.4258, 0.2208, -0.8775, -0.4258, 0.2208, -0.8002, -0.4676, -0.3755, -0.8002, -0.4676, -0.3755, -0.8002, -0.4676, -0.3755, -0.8002, -0.4676, -0.3755, 0.9248, -0.2616, -0.2763, 0.9248, -0.2616, -0.2763, 0.9248, -0.2616, -0.2763, 0.9248, -0.2616, -0.2763, -0.001983, 0.7483, 0.6633, -0.001983, 0.7483, 0.6633, -0.001983, 0.7483, 0.6633, -0.001983, 0.7483, 0.6633, -0.007021, 0.369, 0.9294, -0.007021, 0.369, 0.9294, -0.007021, 0.369, 0.9294, -0.7575, -0.1274, -0.6403, -0.7575, -0.1274, -0.6403, -0.7575, -0.1274, -0.6403, 0.8584, 0.04936, -0.5106, 0.8584, 0.04936, -0.5106, 0.8584, 0.04936, -0.5106, -0.9997, 0.02632, -0.001051, -0.9997, 0.02632, -0.001051, -0.9997, 0.02632, -0.001051, -1.0, 0.0, 0.0, -1.0, 0.0, 0.0, -1.0, 0.0, 0.0, -1.0, 0.0, 0.0, -1.0, 0.0, 0.0, -1.0, 0.0, 0.0, 0.6213, 0.7403, -0.2565, 0.6213, 0.7403, -0.2565, 0.6213, 0.7403, -0.2565, -0.6969, 0.2548, -0.6703, -0.6969, 0.2548, -0.6703, -0.6969, 0.2548, -0.6703, -0.8026, -0.52, 0.2921, -0.8026, -0.52, 0.2921, -0.8026, -0.52, 0.2921])] * 3)])
me_circle = bpy.data.meshes.new('Circle')
me_circle.from_pydata([(-0.3526, -1.902, -0.292), (-0.6019, -1.866, -0.1408), (-0.5935, -1.835, 0.1512), (-0.3357, -1.84, 0.292), (-0.08637, -1.875, 0.1408), (-0.09479, -1.906, -0.1512), (-0.3488, 2.221, -0.2928), (-0.6006, 2.232, -0.143), (-0.596, 2.248, 0.1499), (-0.3394, 2.253, 0.2928), (-0.08764, 2.243, 0.143), (-0.09233, 2.227, -0.1499), (-1.168, -4.071, -0.06111), (-0.9383, -4.178, -0.2086), (-1.135, -3.979, 0.2159), (-0.8718, -3.995, 0.3454), (-0.6419, -4.103, 0.1979), (-0.6751, -4.195, -0.07914), (-2.37, -6.509, 0.8171), (-2.15, -6.658, 0.6933), (-2.348, -6.417, 1.095), (-2.104, -6.474, 1.25), (-1.884, -6.624, 1.126), (-1.906, -6.715, 0.8476), (-3.957, -8.117, 1.587), (-3.733, -8.273, 1.478), (-3.965, -8.052, 1.874), (-3.75, -8.144, 2.051), (-3.526, -8.3, 1.942), (-3.518, -8.365, 1.656), (-0.1926, 4.375, -0.779), (-0.4482, 4.391, -0.6362), (-0.4513, 4.405, -0.3432), (-0.1989, 4.403, -0.1931), (0.05673, 4.387, -0.3359), (0.05987, 4.373, -0.6289), (0.8995, 6.819, -2.084), (0.6347, 6.864, -1.967), (0.6018, 6.861, -1.675), (0.8338, 6.814, -1.501), (1.099, 6.769, -1.619), (1.131, 6.771, -1.91), (2.031, 8.382, -2.715), (1.722, 8.426, -2.571), (1.689, 8.414, -2.228), (1.966, 8.358, -2.03), (2.275, 8.314, -2.174), (2.308, 8.326, -2.517), (3.054, 10.32, -3.991), (2.711, 10.34, -3.805), (2.7, 10.33, -3.415), (3.032, 10.3, -3.21), (3.375, 10.28, -3.396), (3.386, 10.29, -3.786), (4.082, 11.77, -4.937), (3.671, 11.81, -4.724), (3.648, 11.79, -4.26), (4.037, 11.74, -4.009), (4.448, 11.71, -4.222), (4.471, 11.72, -4.686)], [], [(0, 5, 17, 13), (7, 8, 9, 10, 11, 6), (5, 0, 6, 11), (1, 2, 8, 7), (2, 3, 9, 8), (3, 4, 10, 9), (4, 5, 11, 10), (0, 1, 7, 6), (16, 15, 21, 22), (2, 1, 12, 14), (3, 2, 14, 15), (4, 3, 15, 16), (5, 4, 16, 17), (1, 0, 13, 12), (22, 21, 27, 28), (17, 16, 22, 23), (12, 13, 19, 18), (13, 17, 23, 19), (14, 12, 18, 20), (15, 14, 20, 21), (24, 25, 29, 28, 27, 26), (23, 22, 28, 29), (18, 19, 25, 24), (19, 23, 29, 25), (20, 18, 24, 26), (21, 20, 26, 27), (10, 11, 35, 34), (6, 7, 31, 30), (11, 6, 30, 35), (7, 8, 32, 31), (8, 9, 33, 32), (9, 10, 34, 33), (34, 35, 41, 40), (30, 31, 37, 36), (35, 30, 36, 41), (31, 32, 38, 37), (32, 33, 39, 38), (33, 34, 40, 39), (40, 41, 47, 46), (36, 37, 43, 42), (41, 36, 42, 47), (37, 38, 44, 43), (38, 39, 45, 44), (39, 40, 46, 45), (45, 46, 52, 51), (46, 47, 53, 52), (42, 43, 49, 48), (47, 42, 48, 53), (43, 44, 50, 49), (44, 45, 51, 50), (51, 52, 58, 57), (52, 53, 59, 58), (48, 49, 55, 54), (53, 48, 54, 59), (49, 50, 56, 55), (50, 51, 57, 56)])
me_circle.polygons.foreach_set('use_smooth', [True] * 56)
_k = set([(0, 1), (0, 5), (0, 6), (0, 13), (1, 2), (1, 7), (1, 12), (2, 3), (2, 8), (2, 14), (3, 4), (3, 9), (3, 15), (4, 5), (4, 10), (4, 16), (5, 11), (5, 17), (6, 30), (7, 31), (8, 32), (9, 33), (10, 34), (11, 35), (12, 13), (12, 14), (12, 18), (13, 17), (13, 19), (14, 15), (14, 20), (15, 16), (15, 21), (16, 17), (16, 22), (17, 23), (18, 19), (18, 20), (18, 24), (19, 23), (19, 25), (20, 21), (20, 26), (21, 22), (21, 27), (22, 23), (22, 28), (23, 29), (24, 25), (24, 26), (25, 29), (26, 27), (27, 28), (28, 29), (30, 31), (30, 35), (30, 36), (31, 32), (31, 37), (32, 33), (32, 38), (33, 34), (33, 39), (34, 35), (34, 40), (35, 41), (36, 37), (36, 41), (36, 42), (37, 38), (37, 43), (38, 39), (38, 44), (39, 40), (39, 45), (40, 41), (40, 46), (41, 47), (42, 43), (42, 47), (42, 48), (43, 44), (43, 49), (44, 45), (44, 50), (45, 46), (45, 51), (46, 47), (46, 52), (47, 53), (48, 49), (48, 53), (48, 54), (49, 50), (49, 55), (50, 56), (51, 52), (51, 57), (52, 53), (52, 58), (53, 59)])
me_circle.attributes.new('sharp_edge', 'BOOLEAN', 'EDGE').data.foreach_set('value', [ (min(e.vertices), max(e.vertices)) in _k for e in me_circle.edges])
_uv = me_circle.uv_layers.new(name='UVMap')
_uv.uv.foreach_set('vector', [0.0, 0.0, 0.0, 0.0, 0.0, 0.0, 0.0, 0.0, 0.0, 0.0, 0.0, 0.0, 0.0, 0.0, 0.0, 0.0, 0.0, 0.0, 0.0, 0.0, 0.0, 0.0, 0.0, 0.0, 0.0, 0.0, 0.0, 0.0, 0.0, 0.0, 0.0, 0.0, 0.0, 0.0, 0.0, 0.0, 0.0, 0.0, 0.0, 0.0, 0.0, 0.0, 0.0, 0.0, 0.0, 0.0, 0.0, 0.0, 0.0, 0.0, 0.0, 0.0, 0.0, 0.0, 0.0, 0.0, 0.0, 0.0, 0.0, 0.0, 0.0, 0.0, 0.0, 0.0, 0.0, 0.0, 0.0, 0.0, 0.0, 0.0, 0.0, 0.0, 0.0, 0.0, 0.0, 0.0, 0.0, 0.0, 0.0, 0.0, 0.0, 0.0, 0.0, 0.0, 0.0, 0.0, 0.0, 0.0, 0.0, 0.0, 0.0, 0.0, 0.0, 0.0, 0.0, 0.0, 0.0, 0.0, 0.0, 0.0, 0.0, 0.0, 0.0, 0.0, 0.0, 0.0, 0.0, 0.0, 0.0, 0.0, 0.0, 0.0, 0.0, 0.0, 0.0, 0.0, 0.0, 0.0, 0.0, 0.0, 0.0, 0.0, 0.0, 0.0, 0.0, 0.0, 0.0, 0.0, 0.0, 0.0, 0.0, 0.0, 0.0, 0.0, 0.0, 0.0, 0.0, 0.0, 0.0, 0.0, 0.0, 0.0, 0.0, 0.0, 0.0, 0.0, 0.0, 0.0, 0.0, 0.0, 0.0, 0.0, 0.0, 0.0, 0.0, 0.0, 0.0, 0.0, 0.0, 0.0, 0.0, 0.0, 0.0, 0.0, 0.0, 0.0, 0.0, 0.0, 0.0, 0.0, 0.0, 0.0, 0.0, 0.0, 0.0, 0.0, 0.0, 0.0, 0.0, 0.0, 0.0, 0.0, 0.0, 0.0, 0.0, 0.0, 0.0, 0.0, 0.0, 0.0, 0.0, 0.0, 0.0, 0.0, 0.0, 0.0, 0.0, 0.0, 0.0, 0.0, 0.0, 0.0, 0.0, 0.0, 0.0, 0.0, 0.0, 0.0, 0.0, 0.0, 0.0, 0.0, 0.0, 0.0, 0.0, 0.0, 0.0, 0.0, 0.0, 0.0, 0.0, 0.0, 0.0, 0.0, 0.0, 0.0, 0.0, 0.0, 0.0, 0.0, 0.0, 0.0, 0.0, 0.0, 0.0, 0.0, 0.0, 0.0, 0.0, 0.0, 0.0, 0.0, 0.0, 0.0, 0.0, 0.0, 0.0, 0.0, 0.0, 0.0, 0.0, 0.0, 0.0, 0.0, 0.0, 0.0, 0.0, 0.0, 0.0, 0.0, 0.0, 0.0, 0.0, 0.0, 0.0, 0.0, 0.0, 0.0, 0.0, 0.0, 0.0, 0.0, 0.0, 0.0, 0.0, 0.0, 0.0, 0.0, 0.0, 0.0, 0.0, 0.0, 0.0, 0.0, 0.0, 0.0, 0.0, 0.0, 0.0, 0.0, 0.0, 0.0, 0.0, 0.0, 0.0, 0.0, 0.0, 0.0, 0.0, 0.0, 0.0, 0.0, 0.0, 0.0, 0.0, 0.0, 0.0, 0.0, 0.0, 0.0, 0.0, 0.0, 0.0, 0.0, 0.0, 0.0, 0.0, 0.0, 0.0, 0.0, 0.0, 0.0, 0.0, 0.0, 0.0, 0.0, 0.0, 0.0, 0.0, 0.0, 0.0, 0.0, 0.0, 0.0, 0.0, 0.0, 0.0, 0.0, 0.0, 0.0, 0.0, 0.0, 0.0, 0.0, 0.0, 0.0, 0.0, 0.0, 0.0, 0.0, 0.0, 0.0, 0.0, 0.0, 0.0, 0.0, 0.0, 0.0, 0.0, 0.0, 0.0, 0.0, 0.0, 0.0, 0.0, 0.0, 0.0, 0.0, 0.0, 0.0, 0.0, 0.0, 0.0, 0.0, 0.0, 0.0, 0.0, 0.0, 0.0, 0.0, 0.0, 0.0, 0.0, 0.0, 0.0, 0.0, 0.0, 0.0, 0.0, 0.0, 0.0, 0.0, 0.0, 0.0, 0.0, 0.0, 0.0, 0.0, 0.0, 0.0, 0.0, 0.0, 0.0, 0.0, 0.0, 0.0, 0.0, 0.0, 0.0, 0.0, 0.0, 0.0, 0.0, 0.0, 0.0, 0.0, 0.0, 0.0, 0.0, 0.0, 0.0, 0.0, 0.0, 0.0, 0.0, 0.0, 0.0, 0.0, 0.0, 0.0, 0.0, 0.0, 0.0, 0.0, 0.0, 0.0, 0.0, 0.0, 0.0, 0.0, 0.0, 0.0, 0.0, 0.0, 0.0, 0.0, 0.0, 0.0, 0.0, 0.0, 0.0, 0.0, 0.0, 0.0, 0.0, 0.0])
me_circle.materials.append(mat_kayu)
me_circle.update()
me_circle.normals_split_custom_set([tuple(v) for v in zip(*[iter([0.4512, -0.1452, -0.8806, 0.4512, -0.1452, -0.8806, 0.4512, -0.1452, -0.8806, 0.4512, -0.1452, -0.8806, 0.00794, 0.9985, -0.05493, 0.00794, 0.9985, -0.05493, 0.00794, 0.9985, -0.05493, 0.00794, 0.9985, -0.05493, 0.00794, 0.9985, -0.05493, 0.00794, 0.9985, -0.05493, 0.4831, -0.000313, -0.8756, 0.4831, -0.000313, -0.8756, 0.4831, -0.000313, -0.8756, 0.4831, -0.000313, -0.8756, -0.9997, -0.000136, 0.02243, -0.9997, -0.000136, 0.02243, -0.9997, -0.000136, 0.02243, -0.9997, -0.000136, 0.02243, -0.4831, -0.0003161, 0.8756, -0.4831, -0.0003161, 0.8756, -0.4831, -0.0003161, 0.8756, -0.4831, -0.0003161, 0.8756, 0.515, -5.171e-06, 0.8572, 0.515, -5.171e-06, 0.8572, 0.515, -5.171e-06, 0.8572, 0.515, -5.171e-06, 0.8572, 0.9997, -0.0001348, -0.02241, 0.9997, -0.0001348, -0.02241, 0.9997, -0.0001348, -0.02241, 0.9997, -0.0001348, -0.02241, -0.515, -5.152e-06, -0.8572, -0.515, -5.152e-06, -0.8572, -0.515, -5.152e-06, -0.8572, -0.515, -5.152e-06, -0.8572, 0.534, 0.04507, 0.8443, 0.534, 0.04507, 0.8443, 0.534, 0.04507, 0.8443, 0.534, 0.04507, 0.8443, -0.9687, 0.2474, 0.01751, -0.9687, 0.2474, 0.01751, -0.9687, 0.2474, 0.01751, -0.9687, 0.2474, 0.01751, -0.4519, 0.1375, 0.8814, -0.4519, 0.1375, 0.8814, -0.4519, 0.1375, 0.8814, -0.4519, 0.1375, 0.8814, 0.5036, -0.1038, 0.8577, 0.5036, -0.1038, 0.8577, 0.5036, -0.1038, 0.8577, 0.5036, -0.1038, 0.8577, 0.9695, -0.2444, -0.01823, 0.9695, -0.2444, -0.01823, 0.9695, -0.2444, -0.01823, 0.9695, -0.2444, -0.01823, -0.505, 0.09863, -0.8575, -0.505, 0.09863, -0.8575, -0.505, 0.09863, -0.8575, -0.505, 0.09863, -0.8575, 0.4549, -0.01646, 0.8904, 0.4549, -0.01646, 0.8904, 0.4549, -0.01646, 0.8904, 0.4549, -0.01646, 0.8904, 0.9038, -0.425, 0.04979, 0.9038, -0.425, 0.04979, 0.9038, -0.425, 0.04979, 0.9038, -0.425, 0.04979, -0.5336, -0.04391, -0.8446, -0.5336, -0.04391, -0.8446, -0.5336, -0.04391, -0.8446, -0.5336, -0.04391, -0.8446, 0.3768, -0.4749, -0.7953, 0.3768, -0.4749, -0.7953, 0.3768, -0.4749, -0.7953, 0.3768, -0.4749, -0.7953, -0.9022, 0.4283, -0.05105, -0.9022, 0.4283, -0.05105, -0.9022, 0.4283, -0.05105, -0.9022, 0.4283, -0.05105, -0.3766, 0.4755, 0.795, -0.3766, 0.4755, 0.795, -0.3766, 0.4755, 0.795, -0.3766, 0.4755, 0.795, -0.5044, -0.8452, 0.1765, -0.5044, -0.8452, 0.1765, -0.5044, -0.8452, 0.1765, -0.5044, -0.8452, 0.1765, -0.5044, -0.8452, 0.1765, -0.5044, -0.8452, 0.1765, 0.7437, -0.6488, 0.1611, 0.7437, -0.6488, 0.1611, 0.7437, -0.6488, 0.1611, 0.7437, -0.6488, 0.1611, -0.4544, 0.01734, -0.8906, -0.4544, 0.01734, -0.8906, -0.4544, 0.01734, -0.8906, -0.4544, 0.01734, -0.8906, 0.3027, -0.6406, -0.7057, 0.3027, -0.6406, -0.7057, 0.3027, -0.6406, -0.7057, 0.3027, -0.6406, -0.7057, -0.7396, 0.6531, -0.1624, -0.7396, 0.6531, -0.1624, -0.7396, 0.6531, -0.1624, -0.7396, 0.6531, -0.1624, -0.3043, 0.6384, 0.707, -0.3043, 0.6384, 0.707, -0.3043, 0.6384, 0.707, -0.3043, 0.6384, 0.707, 0.9976, -0.06876, 0.0009226, 0.9976, -0.06876, 0.0009226, 0.9976, -0.06876, 0.0009226, 0.9976, -0.06876, 0.0009226, -0.4995, -0.1577, -0.8518, -0.4995, -0.1577, -0.8518, -0.4995, -0.1577, -0.8518, -0.4995, -0.1577, -0.8518, 0.4877, -0.2244, -0.8437, 0.4877, -0.2244, -0.8437, 0.4877, -0.2244, -0.8437, 0.4877, -0.2244, -0.8437, -0.9977, 0.06847, -0.0009076, -0.9977, 0.06847, -0.0009076, -0.9977, 0.06847, -0.0009076, -0.9977, 0.06847, -0.0009076, -0.4878, 0.2241, 0.8437, -0.4878, 0.2241, 0.8437, -0.4878, 0.2241, 0.8437, -0.4878, 0.2241, 0.8437, 0.4995, 0.1582, 0.8518, 0.4995, 0.1582, 0.8518, 0.4995, 0.1582, 0.8518, 0.4995, 0.1582, 0.8518, 0.925, -0.3745, 0.06435, 0.925, -0.3745, 0.06435, 0.925, -0.3745, 0.06435, 0.925, -0.3745, 0.06435, -0.4564, -0.255, -0.8524, -0.4564, -0.255, -0.8524, -0.4564, -0.255, -0.8524, -0.4564, -0.255, -0.8524, 0.4178, -0.5662, -0.7105, 0.4178, -0.5662, -0.7105, 0.4178, -0.5662, -0.7105, 0.4178, -0.5662, -0.7105, -0.9279, 0.3673, -0.06438, -0.9279, 0.3673, -0.06438, -0.9279, 0.3673, -0.06438, -0.9279, 0.3673, -0.06438, -0.4183, 0.5651, 0.7111, -0.4183, 0.5651, 0.7111, -0.4183, 0.5651, 0.7111, -0.4183, 0.5651, 0.7111, 0.4562, 0.2623, 0.8503, 0.4562, 0.2623, 0.8503, 0.4562, 0.2623, 0.8503, 0.4562, 0.2623, 0.8503, 0.8071, -0.5863, 0.06988, 0.8071, -0.5863, 0.06988, 0.8071, -0.5863, 0.06988, 0.8071, -0.5863, 0.06988, -0.422, -0.05802, -0.9047, -0.422, -0.05802, -0.9047, -0.422, -0.05802, -0.9047, -0.422, -0.05802, -0.9047, 0.4014, -0.5789, -0.7098, 0.4014, -0.5789, -0.7098, 0.4014, -0.5789, -0.7098, 0.4014, -0.5789, -0.7098, -0.8304, 0.5524, -0.07308, -0.8304, 0.5524, -0.07308, -0.8304, 0.5524, -0.07308, -0.8304, 0.5524, -0.07308, -0.4168, 0.551, 0.723, -0.4168, 0.551, 0.723, -0.4168, 0.551, 0.723, -0.4168, 0.551, 0.723, 0.4163, 0.00797, 0.9092, 0.4163, 0.00797, 0.9092, 0.4163, 0.00797, 0.9092, 0.4163, 0.00797, 0.9092, 0.4566, 0.2685, 0.8482, 0.4566, 0.2685, 0.8482, 0.4566, 0.2685, 0.8482, 0.4566, 0.2685, 0.8482, 0.8839, -0.466, 0.03918, 0.8839, -0.466, 0.03918, 0.8839, -0.466, 0.03918, 0.8839, -0.466, 0.03918, -0.4544, -0.3079, -0.8359, -0.4544, -0.3079, -0.8359, -0.4544, -0.3079, -0.8359, -0.4544, -0.3079, -0.8359, 0.359, -0.6386, -0.6807, 0.359, -0.6386, -0.6807, 0.359, -0.6386, -0.6807, 0.359, -0.6386, -0.6807, -0.896, 0.4423, -0.04058, -0.896, 0.4423, -0.04058, -0.896, 0.4423, -0.04058, -0.896, 0.4423, -0.04058, -0.3681, 0.6222, 0.6909, -0.3681, 0.6222, 0.6909, -0.3679, 0.6225, 0.6907, -0.3629, 0.6312, 0.6855, 0.471, 0.151, 0.8691, 0.471, 0.151, 0.8691, 0.471, 0.151, 0.8691, 0.471, 0.151, 0.8691, 0.8034, -0.5953, 0.01636, 0.8034, -0.5953, 0.01636, 0.8034, -0.5953, 0.01636, 0.8034, -0.5953, 0.01636, -0.4688, -0.226, -0.8539, -0.4688, -0.226, -0.8539, -0.4688, -0.226, -0.8539, -0.4688, -0.226, -0.8539, 0.3413, -0.6708, -0.6585, 0.3413, -0.6708, -0.6585, 0.3413, -0.6708, -0.6585, 0.3413, -0.6708, -0.6585, -0.843, 0.5376, -0.01942, -0.843, 0.5376, -0.01942, -0.843, 0.5376, -0.01942, -0.843, 0.5376, -0.01942, -0.3629, 0.6312, 0.6855, -0.3679, 0.6225, 0.6907, -0.3627, 0.6314, 0.6853, -0.3627, 0.6314, 0.6853])] * 3)])

# ---- objects
ob_bird = bpy.data.objects.new('bird', me_plane_003)
ob_branch = bpy.data.objects.new('branch', me_circle)

# ---- transforms, parenting, visibility, modifiers, constraints
ob_bird.location = (-0.0007885, 0.02986, 0.05018)
ob_bird.rotation_euler = (1.571, -0.0, 0.0)
ob_bird.scale = (0.01, 0.01, 0.01)
ob_bird.color = (0.8, 0.8, 0.8, 1.0)
ob_branch.location = (0.007328, 0.003013, 0.003653)
ob_branch.rotation_euler = (1.571, -1.571, 0.0)
ob_branch.scale = (0.01, 0.01, 0.01)
ob_branch.color = (0.8, 0.8, 0.8, 1.0)

# ---- collection membership
col_collection.objects.link(ob_bird)
col_collection.objects.link(ob_branch)

# ---- scene / render settings (as saved in the file)
scene.frame_start = 1; scene.frame_end = 250; scene.frame_set(1)
scene.render.engine = 'BLENDER_EEVEE_NEXT'
scene.cycles.sampling_pattern = 'TABULATED_SOBOL'
scene.view_settings.view_transform = 'Filmic'
bpy.context.view_layer.update()

# ---- added for rendering (the .blend has no active camera and no usable light): camera, sun
cam_auto = bpy.data.cameras.new('AutoCamera')
cam_auto.lens = 50.0
cam_auto.sensor_width = 36.0
cam_auto.clip_end = 1000.0
ob_auto_camera = bpy.data.objects.new('AutoCamera', cam_auto)
scene.collection.objects.link(ob_auto_camera)
ob_auto_camera.location = (0.23283, -0.293849, 0.221482)
ob_auto_camera.rotation_euler = (1.09748, -7.21219e-08, 0.694738)
scene.camera = ob_auto_camera
light_auto_sun = bpy.data.lights.new('AutoSun', 'SUN')
light_auto_sun.energy = 3.0
light_auto_sun.angle = 0.0523599
ob_auto_sun = bpy.data.objects.new('AutoSun', light_auto_sun)
scene.collection.objects.link(ob_auto_sun)
ob_auto_sun.rotation_euler = (0.872665, 0.174533, 0.523599)
bpy.context.view_layer.update()
